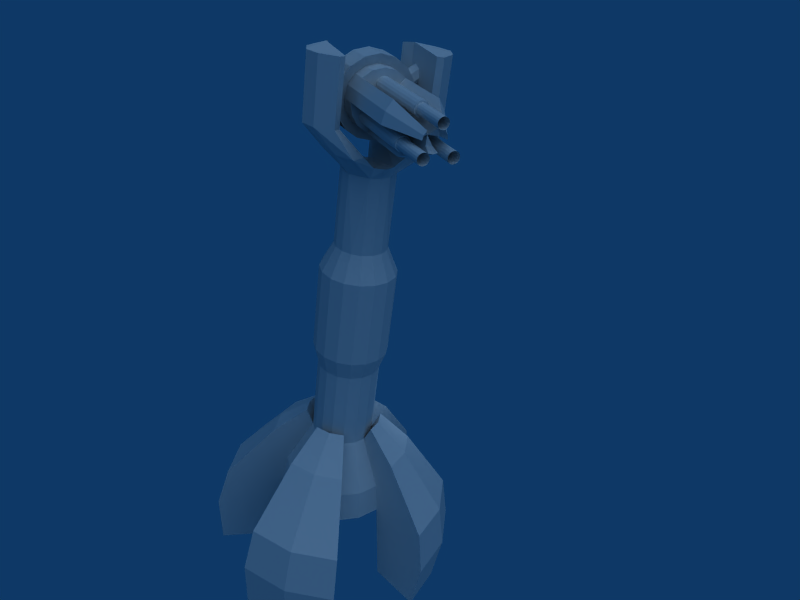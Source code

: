 # Source: hlt.blend  (saved by Blender 2.47.0; exported with 4.5.12 LTS)
import bpy
from mathutils import Matrix  # noqa: F401  (used for matrix-valued properties, if any)

bpy.ops.wm.read_factory_settings(use_empty=True)
scene = bpy.context.scene
scene.name = 'Scene'

# ---- collections
col_collection_1 = bpy.data.collections.new('Collection 1'); scene.collection.children.link(col_collection_1)

# ---- world
world_world = bpy.data.worlds.new('World'); scene.world = world_world
world_world.color = (0.05656, 0.2208, 0.4)
world_world.use_sun_shadow = False
world_world.sun_shadow_jitter_overblur = 0.0
world_world.cycles.sampling_method = 'MANUAL'
world_world.cycles.sample_map_resolution = 256

# ---- cameras
cam_camera_001 = bpy.data.cameras.new('Camera.001')
cam_camera_001.passepartout_alpha = 0.2
cam_camera_001.clip_end = 100.0
cam_camera_001.lens = 35.0
cam_camera_001.show_passepartout = False
cam_camera_001.show_safe_areas = True
cam_camera_001.dof.focus_distance = 0.0
cam_camera_001.dof.aperture_fstop = 128.0

# ---- lights
light_lamp_001 = bpy.data.lights.new('Lamp.001', 'SUN')
light_lamp_001.transmission_factor = 0.0
light_lamp_001.angle = 1.571
light_lamp_001.energy = 1.0
light_lamp_001.shadow_buffer_clip_start = 0.5
light_lamp_001.shadow_soft_size = 1.0
light_lamp_001.shadow_cascade_max_distance = 1000.0
light_lamp_001.cycles.use_multiple_importance_sampling = False
light_spot = bpy.data.lights.new('Spot', 'POINT')
light_spot.transmission_factor = 0.0
light_spot.cutoff_distance = 30.0
light_spot.energy = 100.0
light_spot.shadow_buffer_clip_start = 1.001
light_spot.shadow_soft_size = 1.0
light_spot.shadow_maximum_resolution = 0.006
light_spot.use_absolute_resolution = True
light_spot.cycles.use_multiple_importance_sampling = False

# ---- meshes
me_cylinder_017 = bpy.data.meshes.new('Cylinder.017')
me_cylinder_017.from_pydata([(1.276, -0.5284, 7.821), (1.524, -0.6314, 8.724), (0.9763, -0.9763, 7.821), (1.167, -1.167, 8.724), (0.5284, -1.276, 7.821), (0.6314, -1.524, 8.724), (1.158e-07, -1.381, 7.821), (1.327e-07, -1.65, 8.724), (-0.5284, -1.276, 7.821), (-0.6314, -1.524, 8.724), (-0.9763, -0.9763, 7.821), (-1.167, -1.167, 8.724), (-1.276, -0.5284, 7.821), (-1.524, -0.6314, 8.724), (-1.381, -1.806e-07, 7.821), (-1.65, -2.78e-07, 8.724), (-1.276, 0.5284, 7.821), (-1.524, 0.6314, 8.724), (-0.9763, 0.9763, 7.821), (-1.167, 1.167, 8.724), (-0.5284, 1.276, 7.821), (-0.6314, 1.524, 8.724), (-5.695e-08, 1.381, 7.821), (-7.372e-08, 1.65, 8.724), (0.5284, 1.276, 7.821), (0.6314, 1.524, 8.724), (0.9763, 0.9763, 7.821), (1.167, 1.167, 8.724), (1.65, -1.257e-07, 8.724), (1.381, -5.31e-08, 7.821), (1.524, 0.6314, 8.724), (1.276, 0.5284, 7.821), (1.65, -1.325e-07, 12.56), (1.524, 0.6314, 12.56), (1.167, 1.167, 12.56), (0.6314, 1.524, 12.56), (-7.126e-08, 1.65, 12.56), (-0.6314, 1.524, 12.56), (-1.167, 1.167, 12.56), (-1.524, 0.6314, 12.56), (-1.65, -2.849e-07, 12.56), (-1.524, -0.6314, 12.56), (-1.167, -1.167, 12.56), (-0.6314, -1.524, 12.56), (1.351e-07, -1.65, 12.56), (0.6314, -1.524, 12.56), (1.167, -1.167, 12.56), (1.524, -0.6314, 12.56), (1.039, 0.4303, 13.66), (1.125, -1.584e-07, 13.66), (0.7952, 0.7952, 13.66), (0.4303, 1.039, 13.66), (-6.783e-08, 1.125, 13.66), (-0.4303, 1.039, 13.66), (-0.7952, 0.7952, 13.66), (-1.039, 0.4303, 13.66), (-1.125, -2.622e-07, 13.66), (-1.039, -0.4303, 13.66), (-0.7952, -0.7952, 13.66), (-0.4303, -1.039, 13.66), (7.284e-08, -1.125, 13.66), (0.4303, -1.039, 13.66), (0.7952, -0.7952, 13.66), (1.039, -0.4303, 13.66)], [], [(1, 0, 29, 28), (0, 1, 3, 2), (2, 3, 5, 4), (4, 5, 7, 6), (6, 7, 9, 8), (8, 9, 11, 10), (10, 11, 13, 12), (12, 13, 15, 14), (14, 15, 17, 16), (16, 17, 19, 18), (18, 19, 21, 20), (20, 21, 23, 22), (22, 23, 25, 24), (24, 25, 27, 26), (26, 27, 30, 31), (31, 30, 28, 29), (28, 30, 33, 32), (30, 27, 34, 33), (27, 25, 35, 34), (25, 23, 36, 35), (23, 21, 37, 36), (21, 19, 38, 37), (19, 17, 39, 38), (17, 15, 40, 39), (15, 13, 41, 40), (13, 11, 42, 41), (11, 9, 43, 42), (9, 7, 44, 43), (7, 5, 45, 44), (5, 3, 46, 45), (3, 1, 47, 46), (1, 28, 32, 47), (33, 48, 49, 32), (34, 50, 48, 33), (35, 51, 50, 34), (36, 52, 51, 35), (37, 53, 52, 36), (38, 54, 53, 37), (39, 55, 54, 38), (40, 56, 55, 39), (41, 57, 56, 40), (42, 58, 57, 41), (43, 59, 58, 42), (44, 60, 59, 43), (45, 61, 60, 44), (46, 62, 61, 45), (47, 63, 62, 46), (32, 49, 63, 47), (51, 52, 53), (51, 53, 54), (50, 51, 54), (48, 50, 54), (48, 54, 55), (49, 48, 55), (49, 55, 56), (63, 49, 56), (63, 56, 57), (62, 63, 57), (62, 57, 58), (61, 62, 58), (61, 58, 59), (60, 61, 59), (24, 22, 20), (24, 20, 18), (26, 24, 18), (31, 26, 18), (31, 18, 16), (29, 31, 16), (29, 16, 14), (0, 29, 14), (0, 14, 12), (2, 0, 12), (2, 12, 10), (4, 2, 10), (4, 10, 8), (6, 4, 8)])
_uv = me_cylinder_017.uv_layers.new(name='UVTex')
_uv.uv.foreach_set('vector', [0.3782, 0.3701, 0.3804, 0.3173, 0.412, 0.3173, 0.4098, 0.3701, 0.3804, 0.3173, 0.3782, 0.3701, 0.3467, 0.3701, 0.3491, 0.3173, 0.3491, 0.3173, 0.3467, 0.3701, 0.3152, 0.3701, 0.3173, 0.3173, 0.3173, 0.3173, 0.3152, 0.3701, 0.2833, 0.3701, 0.2846, 0.3173, 0.2846, 0.3173, 0.2833, 0.3701, 0.2513, 0.3701, 0.2516, 0.3173, 0.2516, 0.3173, 0.2513, 0.3701, 0.2193, 0.3701, 0.219, 0.3173, 0.219, 0.3173, 0.2193, 0.3701, 0.1873, 0.3701, 0.1866, 0.3173, 0.1866, 0.3173, 0.1873, 0.3701, 0.1551, 0.3701, 0.1543, 0.3173, 0.1543, 0.3173, 0.1551, 0.3701, 0.1227, 0.3701, 0.1223, 0.3173, 0.1223, 0.3173, 0.1227, 0.3701, 0.08977, 0.3701, 0.09062, 0.3173, 0.09062, 0.3173, 0.08977, 0.3701, 0.05595, 0.3701, 0.05923, 0.3173, 0.05923, 0.3173, 0.05595, 0.3701, 0.02036, 0.3701, 0.0285, 0.3173, 0.5371, 0.3173, 0.5421, 0.3701, 0.5076, 0.3701, 0.5062, 0.3173, 0.5062, 0.3173, 0.5076, 0.3701, 0.4744, 0.3701, 0.4753, 0.3173, 0.4753, 0.3173, 0.4744, 0.3701, 0.4419, 0.3701, 0.4438, 0.3173, 0.4438, 0.3173, 0.4419, 0.3701, 0.4098, 0.3701, 0.412, 0.3173, 0.4098, 0.3701, 0.4419, 0.3701, 0.4256, 0.5608, 0.3959, 0.5608, 0.4419, 0.3701, 0.4744, 0.3701, 0.4562, 0.5608, 0.4256, 0.5608, 0.4744, 0.3701, 0.5076, 0.3701, 0.4881, 0.5608, 0.4562, 0.5608, 0.5076, 0.3701, 0.5421, 0.3701, 0.5225, 0.5608, 0.4881, 0.5608, 0.02036, 0.3701, 0.05595, 0.3701, 0.06783, 0.5608, 0.03303, 0.5608, 0.05595, 0.3701, 0.08977, 0.3701, 0.1007, 0.5608, 0.06783, 0.5608, 0.08977, 0.3701, 0.1227, 0.3701, 0.1321, 0.5608, 0.1007, 0.5608, 0.1227, 0.3701, 0.1551, 0.3701, 0.1626, 0.5608, 0.1321, 0.5608, 0.1551, 0.3701, 0.1873, 0.3701, 0.1925, 0.5608, 0.1626, 0.5608, 0.1873, 0.3701, 0.2193, 0.3701, 0.2221, 0.5608, 0.1925, 0.5608, 0.2193, 0.3701, 0.2513, 0.3701, 0.2513, 0.5608, 0.2221, 0.5608, 0.2513, 0.3701, 0.2833, 0.3701, 0.2803, 0.5608, 0.2513, 0.5608, 0.2833, 0.3701, 0.3152, 0.3701, 0.3092, 0.5608, 0.2803, 0.5608, 0.3152, 0.3701, 0.3467, 0.3701, 0.338, 0.5608, 0.3092, 0.5608, 0.3467, 0.3701, 0.3782, 0.3701, 0.3668, 0.5608, 0.338, 0.5608, 0.3782, 0.3701, 0.4098, 0.3701, 0.3959, 0.5608, 0.3668, 0.5608, 0.4256, 0.5608, 0.413, 0.6269, 0.3867, 0.6269, 0.3959, 0.5608, 0.4562, 0.5608, 0.4395, 0.6269, 0.413, 0.6269, 0.4256, 0.5608, 0.4881, 0.5608, 0.4648, 0.6269, 0.4395, 0.6269, 0.4562, 0.5608, 0.5225, 0.5608, 0.4894, 0.6269, 0.4648, 0.6269, 0.4881, 0.5608, 0.06783, 0.5608, 0.08979, 0.6269, 0.06391, 0.6269, 0.03303, 0.5608, 0.1007, 0.5608, 0.1163, 0.6269, 0.08979, 0.6269, 0.06783, 0.5608, 0.1321, 0.5608, 0.1432, 0.6269, 0.1163, 0.6269, 0.1007, 0.5608, 0.1626, 0.5608, 0.1704, 0.6269, 0.1432, 0.6269, 0.1321, 0.5608, 0.1925, 0.5608, 0.1978, 0.6269, 0.1704, 0.6269, 0.1626, 0.5608, 0.2221, 0.5608, 0.2253, 0.6269, 0.1978, 0.6269, 0.1925, 0.5608, 0.2513, 0.5608, 0.2527, 0.6269, 0.2253, 0.6269, 0.2221, 0.5608, 0.2803, 0.5608, 0.28, 0.6269, 0.2527, 0.6269, 0.2513, 0.5608, 0.3092, 0.5608, 0.3072, 0.6269, 0.28, 0.6269, 0.2803, 0.5608, 0.338, 0.5608, 0.3341, 0.6269, 0.3072, 0.6269, 0.3092, 0.5608, 0.3668, 0.5608, 0.3605, 0.6269, 0.3341, 0.6269, 0.338, 0.5608, 0.3959, 0.5608, 0.3867, 0.6269, 0.3605, 0.6269, 0.3668, 0.5608, 0.1542, 0.5367, 0.1286, 0.5261, 0.1091, 0.5065, 0.1542, 0.5367, 0.1091, 0.5065, 0.09848, 0.481, 0.1818, 0.5367, 0.1542, 0.5367, 0.09848, 0.481, 0.2074, 0.5261, 0.1818, 0.5367, 0.09848, 0.481, 0.2074, 0.5261, 0.09848, 0.481, 0.09848, 0.4533, 0.227, 0.5065, 0.2074, 0.5261, 0.09848, 0.4533, 0.227, 0.5065, 0.09848, 0.4533, 0.1091, 0.4277, 0.2375, 0.481, 0.227, 0.5065, 0.1091, 0.4277, 0.2375, 0.481, 0.1091, 0.4277, 0.1286, 0.4082, 0.2375, 0.4533, 0.2375, 0.481, 0.1286, 0.4082, 0.2375, 0.4533, 0.1286, 0.4082, 0.1542, 0.3976, 0.227, 0.4277, 0.2375, 0.4533, 0.1542, 0.3976, 0.227, 0.4277, 0.1542, 0.3976, 0.1818, 0.3976, 0.2074, 0.4082, 0.227, 0.4277, 0.1818, 0.3976, 0.312, 0.4238, 0.3318, 0.404, 0.3578, 0.3932, 0.312, 0.4238, 0.3578, 0.3932, 0.3859, 0.3932, 0.3012, 0.4498, 0.312, 0.4238, 0.3859, 0.3932, 0.3012, 0.4779, 0.3012, 0.4498, 0.3859, 0.3932, 0.3012, 0.4779, 0.3859, 0.3932, 0.4118, 0.404, 0.312, 0.5038, 0.3012, 0.4779, 0.4118, 0.404, 0.312, 0.5038, 0.4118, 0.404, 0.4317, 0.4238, 0.3318, 0.5237, 0.312, 0.5038, 0.4317, 0.4238, 0.3318, 0.5237, 0.4317, 0.4238, 0.4424, 0.4498, 0.3578, 0.5344, 0.3318, 0.5237, 0.4424, 0.4498, 0.3578, 0.5344, 0.4424, 0.4498, 0.4424, 0.4779, 0.3859, 0.5344, 0.3578, 0.5344, 0.4424, 0.4779, 0.3859, 0.5344, 0.4424, 0.4779, 0.4317, 0.5038, 0.4118, 0.5237, 0.3859, 0.5344, 0.4317, 0.5038])
me_cylinder_017.use_remesh_preserve_volume = False
me_cylinder_017.use_remesh_preserve_attributes = False
me_cylinder_017.use_mirror_vertex_groups = False
me_cylinder_017.update()
me_cylinder_016 = bpy.data.meshes.new('Cylinder.016')
me_cylinder_016.from_pydata([(1.039, -0.4303, 13.66), (0.7952, -0.7952, 13.66), (0.4303, -1.039, 13.66), (7.284e-08, -1.125, 13.66), (-0.4303, -1.039, 13.66), (-0.7952, -0.7952, 13.66), (-1.039, -0.4303, 13.66), (-1.125, -2.622e-07, 13.66), (-1.039, 0.4303, 13.66), (-0.7952, 0.7952, 13.66), (-0.4303, 1.039, 13.66), (-6.783e-08, 1.125, 13.66), (0.4303, 1.039, 13.66), (0.7952, 0.7952, 13.66), (1.125, -1.584e-07, 13.66), (1.039, 0.4303, 13.66), (1.125, -1.638e-07, 16.95), (1.039, 0.4303, 16.95), (-6.312e-08, 1.125, 16.95), (-1.039, 0.4303, 16.95), (-1.125, -2.677e-07, 16.95), (7.755e-08, -1.125, 16.95), (0.9623, -1.729e-07, 17.16), (0.889, 0.3682, 17.16), (0.7952, 0.7952, 16.95), (0.2268, 0.2268, 17.16), (0.4303, 1.039, 16.95), (0.4304, 0.5927, 17.16), (-6.547e-08, 0.9623, 17.16), (-5.893e-08, 0.6415, 17.16), (-5.239e-08, 0.3208, 17.16), (-0.4303, 1.039, 16.95), (-0.7952, 0.7952, 16.95), (-0.889, 0.3682, 17.16), (-0.9623, -2.618e-07, 17.16), (-0.4304, 0.5927, 17.16), (-0.2268, 0.2268, 17.16), (-1.039, -0.4303, 16.95), (-0.4303, -1.039, 16.95), (-0.2268, -0.2268, 17.16), (-0.4304, -1.255, 17.45), (-0.1227, -0.2963, 17.16), (5.49e-08, -1.44, 17.44), (2.132e-08, -0.6415, 17.16), (-1.226e-08, -0.3208, 17.16), (0.1227, -0.2963, 17.16), (0.4303, -1.039, 16.95), (1.039, -0.4303, 16.95), (0.4304, -1.255, 17.45), (0.2268, -0.2268, 17.16), (0.9079, -1.373, 17.92), (0.9079, 1.127, 17.92), (-0.7768, 1.752, 17.91), (-0.9079, 1.127, 17.92), (2.03, -0.123, 17.91), (1.875, -0.8998, 17.91), (1.435, -1.558, 17.91), (-1.435, -1.558, 17.91), (-0.9079, -1.373, 17.92), (-1.875, -0.8998, 17.91), (-2.03, -0.123, 17.91), (-1.875, 0.6537, 17.91), (-1.435, 1.312, 17.91), (1.435, 1.312, 17.91), (0.7768, 1.752, 17.91), (1.875, 0.6537, 17.91), (1.805, 0.8456, 18.89), (1.544, 1.297, 18.89), (-1.805, -0.9608, 18.89), (2.904, -0.05764, 18.89), (2.683, 0.5035, 18.89), (2.054, 0.9793, 18.89), (-2.054, 0.9793, 18.89), (-1.544, 1.297, 18.89), (-2.683, 0.5035, 18.89), (-2.904, -0.05764, 18.89), (-2.683, -0.6188, 18.89), (-2.054, -1.095, 18.89), (2.054, -1.095, 18.89), (2.683, -0.6188, 18.89), (-1.805, 0.8456, 18.89), (1.805, -0.9608, 18.89), (1.805, -0.9603, 21.49), (1.805, 0.8461, 21.59), (-1.544, 1.298, 21.49), (-1.805, 0.8461, 21.59), (2.904, -0.05712, 21.49), (2.683, -0.6183, 21.49), (2.054, -1.094, 21.49), (-1.805, -0.9603, 21.49), (-2.054, -1.094, 21.49), (-2.683, -0.6183, 21.49), (-2.904, -0.05712, 21.49), (-2.683, 0.5041, 21.49), (-2.054, 0.9798, 21.49), (1.544, 1.298, 21.49), (2.054, 0.9798, 21.49), (2.683, 0.5041, 21.49)], [], [(15, 14, 16, 17), (13, 15, 17, 24), (12, 13, 24, 26), (11, 12, 26, 18), (10, 11, 18, 31), (9, 10, 31, 32), (8, 9, 32, 19), (7, 8, 19, 20), (6, 7, 20, 37), (5, 6, 37, 38), (4, 5, 38), (3, 4, 38, 21), (2, 3, 21, 46), (1, 2, 46), (0, 1, 46, 47), (14, 0, 47, 16), (16, 22, 23, 17), (17, 23, 24), (25, 30, 27), (26, 28, 18), (26, 27, 29, 28), (27, 30, 29), (18, 28, 31), (28, 29, 35, 31), (29, 30, 35), (35, 30, 36), (32, 33, 19), (19, 33, 34, 20), (36, 30, 39), (20, 34, 37), (35, 36, 39, 40), (39, 30, 41), (40, 39, 41), (41, 30, 44), (38, 40, 42, 21), (40, 43, 42), (40, 41, 44, 43), (44, 30, 45), (21, 42, 48, 46), (42, 43, 48), (43, 44, 45, 48), (45, 30, 49), (48, 45, 49), (49, 30, 25), (47, 22, 16), (48, 49, 25, 27), (48, 27, 51, 50), (31, 35, 53, 52), (35, 40, 58, 53), (22, 47, 55, 54), (47, 46, 56, 55), (46, 48, 50, 56), (40, 38, 57, 58), (38, 37, 59, 57), (37, 34, 60, 59), (34, 33, 61, 60), (33, 32, 62, 61), (32, 31, 52, 62), (26, 24, 63, 64), (24, 23, 65, 63), (23, 22, 54, 65), (27, 26, 64, 51), (51, 64, 67, 66), (65, 54, 69, 70), (63, 65, 70, 71), (64, 63, 71, 67), (62, 52, 73, 72), (61, 62, 72, 74), (60, 61, 74, 75), (59, 60, 75, 76), (57, 59, 76, 77), (58, 57, 77, 68), (56, 50, 81, 78), (55, 56, 78, 79), (54, 55, 79, 69), (53, 58, 68, 80), (52, 53, 80, 73), (50, 51, 66, 81), (81, 66, 83, 82), (73, 80, 85, 84), (80, 68, 89, 85), (69, 79, 87, 86), (79, 78, 88, 87), (78, 81, 82, 88), (68, 77, 90, 89), (77, 76, 91, 90), (76, 75, 92, 91), (75, 74, 93, 92), (74, 72, 94, 93), (72, 73, 84, 94), (67, 71, 96, 95), (71, 70, 97, 96), (70, 69, 86, 97), (66, 67, 95, 83), (87, 82, 83, 86), (88, 82, 87), (91, 89, 90), (92, 85, 89, 91), (93, 85, 92), (94, 85, 93), (84, 85, 94), (96, 83, 95), (97, 83, 96), (86, 83, 97), (12, 11, 10), (12, 10, 9), (13, 12, 9), (15, 13, 9), (15, 9, 8), (14, 15, 8), (14, 8, 7), (0, 14, 7), (0, 7, 6), (1, 0, 6), (1, 6, 5), (2, 1, 5), (2, 5, 4), (3, 2, 4)])
_uv = me_cylinder_016.uv_layers.new(name='UVTex')
_uv.uv.foreach_set('vector', [0.1698, 0.646, 0.1921, 0.646, 0.1929, 0.8132, 0.1706, 0.8132, 0.1475, 0.646, 0.1698, 0.646, 0.1706, 0.8132, 0.1483, 0.8132, 0.1251, 0.646, 0.1475, 0.646, 0.1483, 0.8132, 0.126, 0.8132, 0.1028, 0.646, 0.1251, 0.646, 0.126, 0.8132, 0.1037, 0.8132, 0.4375, 0.646, 0.4598, 0.646, 0.459, 0.8132, 0.4367, 0.8132, 0.4152, 0.646, 0.4375, 0.646, 0.4367, 0.8132, 0.4144, 0.8132, 0.3929, 0.646, 0.4152, 0.646, 0.4144, 0.8132, 0.392, 0.8132, 0.3706, 0.646, 0.3929, 0.646, 0.392, 0.8132, 0.3697, 0.8132, 0.3483, 0.646, 0.3706, 0.646, 0.3697, 0.8132, 0.3474, 0.8132, 0.326, 0.646, 0.3483, 0.646, 0.3474, 0.8132, 0.3036, 0.8132, 0.3036, 0.646, 0.326, 0.646, 0.3036, 0.8132, 0.2813, 0.646, 0.3036, 0.646, 0.3036, 0.8132, 0.2813, 0.8132, 0.259, 0.646, 0.2813, 0.646, 0.2813, 0.8132, 0.259, 0.8132, 0.2367, 0.646, 0.259, 0.646, 0.259, 0.8132, 0.2144, 0.646, 0.2367, 0.646, 0.259, 0.8132, 0.2153, 0.8132, 0.1921, 0.646, 0.2144, 0.646, 0.2153, 0.8132, 0.1929, 0.8132, 0.555, 0.744, 0.5518, 0.7554, 0.5352, 0.7533, 0.5352, 0.7414, 0.5352, 0.7414, 0.5352, 0.7533, 0.5151, 0.744, 0.3448, 0.8972, 0.354, 0.8936, 0.3368, 0.8817, 0.3396, 0.8631, 0.354, 0.8697, 0.354, 0.8611, 0.3396, 0.8631, 0.3368, 0.8817, 0.354, 0.8808, 0.354, 0.8697, 0.3368, 0.8817, 0.354, 0.8936, 0.354, 0.8808, 0.354, 0.8611, 0.354, 0.8697, 0.3396, 0.8631, 0.354, 0.8697, 0.354, 0.8808, 0.3368, 0.8817, 0.3396, 0.8631, 0.354, 0.8808, 0.354, 0.8936, 0.3368, 0.8817, 0.3368, 0.8817, 0.354, 0.8936, 0.3448, 0.8972, 0.5151, 0.744, 0.5352, 0.7533, 0.5351, 0.7414, 0.5351, 0.7414, 0.5352, 0.7533, 0.5518, 0.7554, 0.555, 0.744, 0.3448, 0.8972, 0.354, 0.8936, 0.3443, 0.9162, 0.555, 0.744, 0.5518, 0.7554, 0.5734, 0.7521, 0.3368, 0.8817, 0.3448, 0.8972, 0.3443, 0.9162, 0.3316, 0.9682, 0.3443, 0.9162, 0.354, 0.8936, 0.3488, 0.9193, 0.3316, 0.9682, 0.3443, 0.9162, 0.3488, 0.9193, 0.3488, 0.9193, 0.354, 0.8936, 0.354, 0.9203, 0.3439, 0.9886, 0.3316, 0.9682, 0.354, 0.9682, 0.354, 0.9846, 0.3316, 0.9682, 0.354, 0.9335, 0.354, 0.9682, 0.3316, 0.9682, 0.3488, 0.9193, 0.354, 0.9203, 0.354, 0.9335, 0.354, 0.9203, 0.354, 0.8936, 0.3488, 0.9193, 0.354, 0.9846, 0.354, 0.9682, 0.3316, 0.9682, 0.3439, 0.9886, 0.354, 0.9682, 0.354, 0.9335, 0.3316, 0.9682, 0.354, 0.9335, 0.354, 0.9203, 0.3488, 0.9193, 0.3316, 0.9682, 0.3488, 0.9193, 0.354, 0.8936, 0.3443, 0.9162, 0.3316, 0.9682, 0.3488, 0.9193, 0.3443, 0.9162, 0.3443, 0.9162, 0.354, 0.8936, 0.3448, 0.8972, 0.5734, 0.7521, 0.5518, 0.7554, 0.555, 0.744, 0.3316, 0.9682, 0.3443, 0.9162, 0.3448, 0.8972, 0.3368, 0.8817, 0.3316, 0.9682, 0.3368, 0.8817, 0.2992, 0.8637, 0.3018, 0.9654, 0.3396, 0.8631, 0.3368, 0.8817, 0.2992, 0.8637, 0.3007, 0.8399, 0.3368, 0.8817, 0.3316, 0.9682, 0.3018, 0.9654, 0.2992, 0.8637, 0.5518, 0.7554, 0.5734, 0.7521, 0.5905, 0.8102, 0.5578, 0.8111, 0.5734, 0.7521, 0.6089, 0.7344, 0.6244, 0.8009, 0.5905, 0.8102, 0.3439, 0.9886, 0.3316, 0.9682, 0.3018, 0.9654, 0.2838, 0.9792, 0.3316, 0.9682, 0.3439, 0.9886, 0.2838, 0.9792, 0.3018, 0.9654, 0.6089, 0.7344, 0.5734, 0.7521, 0.5905, 0.8102, 0.6244, 0.8009, 0.5734, 0.7521, 0.5518, 0.7554, 0.5578, 0.8112, 0.5905, 0.8102, 0.5518, 0.7554, 0.5352, 0.7533, 0.5261, 0.8071, 0.5578, 0.8112, 0.5352, 0.7533, 0.5151, 0.744, 0.4956, 0.7962, 0.5261, 0.8071, 0.5151, 0.744, 0.4977, 0.7338, 0.4646, 0.7804, 0.4956, 0.7962, 0.4977, 0.7338, 0.5151, 0.744, 0.4956, 0.7962, 0.4646, 0.7804, 0.5151, 0.744, 0.5352, 0.7533, 0.5261, 0.8071, 0.4956, 0.7962, 0.5352, 0.7533, 0.5518, 0.7554, 0.5578, 0.8111, 0.5261, 0.8071, 0.3368, 0.8817, 0.3396, 0.8631, 0.3007, 0.8399, 0.2992, 0.8637, 0.2992, 0.8637, 0.3007, 0.8399, 0.2556, 0.8572, 0.2503, 0.8751, 0.5261, 0.8071, 0.5578, 0.8111, 0.5527, 0.8562, 0.5337, 0.852, 0.4956, 0.7962, 0.5261, 0.8071, 0.5337, 0.852, 0.5067, 0.8434, 0.4646, 0.7804, 0.4956, 0.7962, 0.5067, 0.8434, 0.4832, 0.8368, 0.4956, 0.7962, 0.4646, 0.7804, 0.4832, 0.8368, 0.5067, 0.8434, 0.5261, 0.8071, 0.4956, 0.7962, 0.5067, 0.8434, 0.5337, 0.852, 0.5578, 0.8112, 0.5261, 0.8071, 0.5337, 0.852, 0.5527, 0.8562, 0.5905, 0.8102, 0.5578, 0.8112, 0.5527, 0.8562, 0.5722, 0.8559, 0.6244, 0.8009, 0.5905, 0.8102, 0.5722, 0.8559, 0.6016, 0.8527, 0.3018, 0.9654, 0.2838, 0.9792, 0.236, 0.9587, 0.2419, 0.9473, 0.2838, 0.9792, 0.3018, 0.9654, 0.2419, 0.9473, 0.236, 0.9587, 0.5905, 0.8102, 0.6244, 0.8009, 0.6016, 0.8527, 0.5722, 0.8558, 0.5578, 0.8111, 0.5905, 0.8102, 0.5722, 0.8558, 0.5527, 0.8562, 0.2992, 0.8637, 0.3018, 0.9654, 0.2419, 0.9473, 0.2503, 0.8751, 0.3007, 0.8399, 0.2992, 0.8637, 0.2503, 0.8751, 0.2556, 0.8572, 0.3018, 0.9654, 0.2992, 0.8637, 0.2503, 0.8751, 0.2419, 0.9473, 0.2419, 0.9473, 0.2503, 0.8751, 0.1563, 0.8514, 0.1444, 0.9179, 0.2556, 0.8572, 0.2503, 0.8751, 0.1563, 0.8514, 0.165, 0.8333, 0.2503, 0.8751, 0.2419, 0.9473, 0.1444, 0.9179, 0.1563, 0.8514, 0.5527, 0.8562, 0.5722, 0.8558, 0.5583, 0.9314, 0.5409, 0.9278, 0.5722, 0.8558, 0.6016, 0.8527, 0.5824, 0.9519, 0.5583, 0.9314, 0.236, 0.9587, 0.2419, 0.9473, 0.1444, 0.9179, 0.1414, 0.9292, 0.2419, 0.9473, 0.236, 0.9587, 0.1414, 0.9292, 0.1444, 0.9179, 0.6016, 0.8527, 0.5722, 0.8559, 0.5583, 0.9314, 0.5824, 0.9519, 0.5722, 0.8559, 0.5527, 0.8562, 0.5409, 0.9278, 0.5583, 0.9314, 0.5527, 0.8562, 0.5337, 0.852, 0.5243, 0.926, 0.5409, 0.9278, 0.5337, 0.852, 0.5067, 0.8434, 0.5006, 0.9349, 0.5243, 0.926, 0.5067, 0.8434, 0.4832, 0.8368, 0.4771, 0.9393, 0.5006, 0.9349, 0.4832, 0.8368, 0.5067, 0.8434, 0.5006, 0.9349, 0.4771, 0.9393, 0.5067, 0.8434, 0.5337, 0.852, 0.5243, 0.926, 0.5006, 0.9349, 0.5337, 0.852, 0.5527, 0.8562, 0.5409, 0.9278, 0.5243, 0.926, 0.2503, 0.8751, 0.2556, 0.8572, 0.165, 0.8333, 0.1563, 0.8514, 0.5583, 0.9314, 0.5778, 0.9648, 0.4992, 0.9473, 0.5409, 0.9278, 0.5824, 0.9519, 0.5778, 0.9648, 0.5583, 0.9314, 0.5583, 0.9314, 0.5778, 0.9648, 0.5824, 0.9519, 0.5409, 0.9278, 0.4992, 0.9473, 0.5778, 0.9648, 0.5583, 0.9314, 0.5243, 0.926, 0.4992, 0.9473, 0.5409, 0.9278, 0.5006, 0.9349, 0.4992, 0.9473, 0.5243, 0.926, 0.4771, 0.9393, 0.4992, 0.9473, 0.5006, 0.9349, 0.5006, 0.9349, 0.4992, 0.9473, 0.4771, 0.9393, 0.5243, 0.926, 0.4992, 0.9473, 0.5006, 0.9349, 0.5409, 0.9278, 0.4992, 0.9473, 0.5243, 0.926, 0.2928, 0.7957, 0.2667, 0.7957, 0.2426, 0.7857, 0.2928, 0.7957, 0.2426, 0.7857, 0.2242, 0.7672, 0.3169, 0.7857, 0.2928, 0.7957, 0.2242, 0.7672, 0.3354, 0.7672, 0.3169, 0.7857, 0.2242, 0.7672, 0.3354, 0.7672, 0.2242, 0.7672, 0.2142, 0.7431, 0.3453, 0.7431, 0.3354, 0.7672, 0.2142, 0.7431, 0.3453, 0.7431, 0.2142, 0.7431, 0.2142, 0.717, 0.3453, 0.717, 0.3453, 0.7431, 0.2142, 0.717, 0.3453, 0.717, 0.2142, 0.717, 0.2242, 0.6929, 0.3354, 0.6929, 0.3453, 0.717, 0.2242, 0.6929, 0.3354, 0.6929, 0.2242, 0.6929, 0.2426, 0.6745, 0.3169, 0.6745, 0.3354, 0.6929, 0.2426, 0.6745, 0.3169, 0.6745, 0.2426, 0.6745, 0.2667, 0.6645, 0.2928, 0.6645, 0.3169, 0.6745, 0.2667, 0.6645])
me_cylinder_016.use_remesh_preserve_volume = False
me_cylinder_016.use_remesh_preserve_attributes = False
me_cylinder_016.use_mirror_vertex_groups = False
me_cylinder_016.update()
me_cylinder_015 = bpy.data.meshes.new('Cylinder.015')
me_cylinder_015.from_pydata([(0.8501, 0.8035, 19.48), (0.9026, 0.5247, 19.38), (0.8501, 0.2458, 19.48), (0.7233, 0.1303, 19.72), (0.5965, 0.2458, 19.96), (0.544, 0.5247, 20.06), (0.5965, 0.8035, 19.96), (0.7233, 0.919, 19.72), (2.172, 0.8035, 20.32), (2.225, 0.5247, 20.22), (2.172, 0.2458, 20.32), (2.045, 0.1303, 20.56), (1.918, 0.2458, 20.8), (1.866, 0.5247, 20.9), (1.918, 0.8035, 20.8), (2.045, 0.919, 20.56)], [], [(0, 8, 9, 1), (1, 9, 10, 2), (2, 10, 11, 3), (3, 11, 12, 4), (4, 12, 13, 5), (5, 13, 14, 6), (6, 14, 15, 7), (8, 0, 7, 15)])
_uv = me_cylinder_015.uv_layers.new(name='UVTex')
_uv.uv.foreach_set('vector', [0.6793, 0.8931, 0.7416, 0.8931, 0.7416, 0.905, 0.6793, 0.905, 0.6793, 0.8102, 0.7416, 0.8102, 0.7416, 0.8222, 0.6793, 0.8222, 0.6793, 0.8222, 0.7416, 0.8222, 0.7416, 0.8339, 0.6793, 0.8339, 0.6793, 0.8339, 0.7416, 0.8339, 0.7416, 0.8457, 0.6793, 0.8457, 0.6793, 0.8457, 0.7416, 0.8457, 0.7416, 0.8576, 0.6793, 0.8576, 0.6793, 0.8576, 0.7416, 0.8576, 0.7416, 0.8696, 0.6793, 0.8696, 0.6793, 0.8696, 0.7416, 0.8696, 0.7416, 0.8813, 0.6793, 0.8813, 0.7416, 0.8931, 0.6793, 0.8931, 0.6793, 0.8813, 0.7416, 0.8813])
me_cylinder_015.use_remesh_preserve_volume = False
me_cylinder_015.use_remesh_preserve_attributes = False
me_cylinder_015.use_mirror_vertex_groups = False
me_cylinder_015.update()
me_cylinder_014 = bpy.data.meshes.new('Cylinder.014')
me_cylinder_014.from_pydata([(1.151, 0.1211, 20.2), (0.8808, 0.1211, 20.6), (1.246, 0.1211, 19.72), (1.151, 0.1211, 19.24), (0.8808, 0.1211, 18.84), (0.4767, 0.1211, 18.57), (-1.148e-06, 0.1211, 18.47), (-0.4767, 0.1211, 18.57), (-0.8808, 0.1211, 18.84), (-1.151, 0.1211, 19.24), (-1.246, 0.1211, 19.72), (-1.151, 0.1211, 20.2), (-0.8808, 0.1211, 20.6), (-0.4767, 0.1211, 20.87), (2.366e-06, 0.1211, 20.97), (0.4767, 0.1211, 20.87), (1.158, -0.01921, 20.88), (0.6268, -0.01921, 21.23), (3.068e-06, -0.01921, 21.36), (-0.6268, -0.01921, 21.23), (-1.158, -0.01921, 20.88), (-1.513, -0.01921, 20.35), (-1.638, -0.01921, 19.72), (-1.513, -0.01921, 19.09), (-1.158, -0.01921, 18.56), (-0.6268, -0.01921, 18.21), (-1.553e-06, -0.01921, 18.08), (0.6268, -0.01921, 18.21), (1.158, -0.01921, 18.56), (1.513, -0.01921, 19.09), (1.638, -0.01921, 19.72), (1.513, -0.01921, 20.35), (0.6268, 1.04, 21.23), (1.158, 1.04, 20.88), (9.724e-07, 1.04, 21.36), (-0.6268, 1.04, 21.23), (-1.158, 1.04, 20.88), (-1.513, 1.04, 20.35), (-1.638, 1.04, 19.72), (-1.513, 1.04, 19.09), (-1.158, 1.04, 18.56), (-0.6268, 1.04, 18.21), (1.523e-07, 1.04, 18.08), (0.6268, 1.04, 18.21), (1.158, 1.04, 18.56), (1.513, 1.04, 19.09), (1.638, 1.04, 19.72), (1.513, 1.04, 20.35), (0.5791, 1.458, 20.3), (0.3134, 1.458, 20.48), (-9.497e-08, 1.458, 19.72), (4.387e-07, 1.458, 20.54), (-0.3134, 1.458, 20.48), (-0.5791, 1.458, 20.3), (-0.7566, 1.458, 20.03), (-0.8189, 1.458, 19.72), (-0.7566, 1.458, 19.41), (-0.5791, 1.458, 19.14), (-0.3134, 1.458, 18.96), (2.868e-08, 1.458, 18.9), (0.3134, 1.458, 18.96), (0.5791, 1.458, 19.14), (0.7566, 1.458, 19.41), (0.8189, 1.458, 19.72), (0.7566, 1.458, 20.03)], [], [(15, 1, 16, 17), (14, 15, 17, 18), (13, 14, 18, 19), (12, 13, 19, 20), (11, 12, 20, 21), (10, 11, 21, 22), (9, 10, 22, 23), (8, 9, 23, 24), (7, 8, 24, 25), (6, 7, 25, 26), (5, 6, 26, 27), (4, 5, 27, 28), (3, 4, 28, 29), (2, 3, 29, 30), (0, 2, 30, 31), (1, 0, 31, 16), (32, 17, 16, 33), (34, 18, 17, 32), (35, 19, 18, 34), (36, 20, 19, 35), (37, 21, 20, 36), (38, 22, 21, 37), (39, 23, 22, 38), (40, 24, 23, 39), (41, 25, 24, 40), (42, 26, 25, 41), (43, 27, 26, 42), (44, 28, 27, 43), (45, 29, 28, 44), (46, 30, 29, 45), (47, 31, 30, 46), (33, 16, 31, 47), (33, 48, 49, 32), (48, 50, 49), (32, 49, 51, 34), (49, 50, 51), (34, 51, 52, 35), (51, 50, 52), (35, 52, 53, 36), (52, 50, 53), (36, 53, 54, 37), (53, 50, 54), (37, 54, 55, 38), (54, 50, 55), (38, 55, 56, 39), (55, 50, 56), (39, 56, 57, 40), (56, 50, 57), (40, 57, 58, 41), (57, 50, 58), (41, 58, 59, 42), (58, 50, 59), (42, 59, 60, 43), (59, 50, 60), (43, 60, 61, 44), (60, 50, 61), (44, 61, 62, 45), (61, 50, 62), (45, 62, 63, 46), (62, 50, 63), (46, 63, 64, 47), (63, 50, 64), (47, 64, 48, 33), (64, 50, 48)])
_uv = me_cylinder_014.uv_layers.new(name='UVTex')
_uv.uv.foreach_set('vector', [0.6726, 0.9105, 0.6959, 0.9221, 0.6898, 0.9436, 0.6591, 0.9283, 0.655, 0.8912, 0.6726, 0.9105, 0.6591, 0.9283, 0.636, 0.9029, 0.6456, 0.8668, 0.655, 0.8912, 0.636, 0.9029, 0.6236, 0.8709, 0.6456, 0.8407, 0.6456, 0.8668, 0.6236, 0.8709, 0.6236, 0.8366, 0.655, 0.8164, 0.6456, 0.8407, 0.6236, 0.8366, 0.636, 0.8046, 0.6726, 0.7971, 0.655, 0.8164, 0.636, 0.8046, 0.6591, 0.7792, 0.6959, 0.7854, 0.6726, 0.7971, 0.6591, 0.7792, 0.6898, 0.7639, 0.7219, 0.783, 0.6959, 0.7854, 0.6898, 0.7639, 0.724, 0.7607, 0.7471, 0.7901, 0.7219, 0.783, 0.724, 0.7607, 0.757, 0.7701, 0.7679, 0.8059, 0.7471, 0.7901, 0.757, 0.7701, 0.7844, 0.7908, 0.7865, 0.8538, 0.7818, 0.8281, 0.8027, 0.82, 0.8089, 0.8538, 0.7817, 0.8794, 0.7865, 0.8538, 0.8089, 0.8538, 0.8026, 0.8876, 0.7679, 0.9017, 0.7817, 0.8794, 0.8026, 0.8876, 0.7845, 0.9167, 0.7471, 0.9174, 0.7679, 0.9017, 0.7845, 0.9167, 0.7571, 0.9374, 0.722, 0.9245, 0.7471, 0.9174, 0.7571, 0.9374, 0.724, 0.9468, 0.6959, 0.9221, 0.722, 0.9245, 0.724, 0.9468, 0.6898, 0.9436, 0.8219, 0.9843, 0.8219, 0.9468, 0.8445, 0.9468, 0.8445, 0.9843, 0.7992, 0.9843, 0.7992, 0.9468, 0.8219, 0.9468, 0.8219, 0.9843, 0.7766, 0.9843, 0.7766, 0.9468, 0.7992, 0.9468, 0.7992, 0.9843, 0.754, 0.9843, 0.754, 0.9468, 0.7766, 0.9468, 0.7766, 0.9843, 0.7313, 0.9843, 0.7313, 0.9468, 0.754, 0.9468, 0.754, 0.9843, 0.7087, 0.9843, 0.7087, 0.9468, 0.7313, 0.9468, 0.7313, 0.9843, 0.6861, 0.9843, 0.6861, 0.9468, 0.7087, 0.9468, 0.7087, 0.9843, 0.6634, 0.9843, 0.6634, 0.9468, 0.6861, 0.9468, 0.6861, 0.9843, 0.6408, 0.9843, 0.6408, 0.9468, 0.6634, 0.9468, 0.6634, 0.9843, 0.6182, 0.9843, 0.6182, 0.9468, 0.6408, 0.9468, 0.6408, 0.9843, 0.9577, 0.9843, 0.9577, 0.9468, 0.9803, 0.9468, 0.9803, 0.9843, 0.9351, 0.9843, 0.9351, 0.9468, 0.9577, 0.9468, 0.9577, 0.9843, 0.9124, 0.9843, 0.9124, 0.9468, 0.9351, 0.9468, 0.9351, 0.9843, 0.8898, 0.9843, 0.8898, 0.9468, 0.9124, 0.9468, 0.9124, 0.9843, 0.8672, 0.9843, 0.8672, 0.9468, 0.8898, 0.9468, 0.8898, 0.9843, 0.8445, 0.9843, 0.8445, 0.9468, 0.8672, 0.9468, 0.8672, 0.9843, 0.9198, 0.7607, 0.9108, 0.8069, 0.8949, 0.8068, 0.8856, 0.7607, 0.9108, 0.8069, 0.9028, 0.847, 0.8949, 0.8068, 0.8856, 0.7607, 0.8949, 0.8068, 0.8802, 0.813, 0.8539, 0.7739, 0.8949, 0.8068, 0.9028, 0.847, 0.8802, 0.813, 0.8539, 0.7739, 0.8802, 0.813, 0.8688, 0.8242, 0.8296, 0.7982, 0.8802, 0.813, 0.9028, 0.847, 0.8688, 0.8242, 0.8296, 0.7982, 0.8688, 0.8242, 0.8625, 0.8389, 0.8165, 0.8298, 0.8688, 0.8242, 0.9028, 0.847, 0.8625, 0.8389, 0.8165, 0.8298, 0.8625, 0.8389, 0.8627, 0.8549, 0.8165, 0.8641, 0.8625, 0.8389, 0.9028, 0.847, 0.8627, 0.8549, 0.8165, 0.8641, 0.8627, 0.8549, 0.8686, 0.8697, 0.8296, 0.8958, 0.8627, 0.8549, 0.9028, 0.847, 0.8686, 0.8697, 0.8296, 0.8958, 0.8686, 0.8697, 0.88, 0.8809, 0.8538, 0.9201, 0.8686, 0.8697, 0.9028, 0.847, 0.88, 0.8809, 0.8538, 0.9201, 0.88, 0.8809, 0.8947, 0.8872, 0.8855, 0.9333, 0.88, 0.8809, 0.9028, 0.847, 0.8947, 0.8872, 0.8855, 0.9333, 0.8947, 0.8872, 0.9107, 0.887, 0.92, 0.9333, 0.8947, 0.8872, 0.9028, 0.847, 0.9107, 0.887, 0.92, 0.9333, 0.9107, 0.887, 0.9254, 0.8811, 0.9518, 0.9201, 0.9107, 0.887, 0.9028, 0.847, 0.9254, 0.8811, 0.9518, 0.9201, 0.9254, 0.8811, 0.9368, 0.8698, 0.976, 0.8958, 0.9254, 0.8811, 0.9028, 0.847, 0.9368, 0.8698, 0.976, 0.8958, 0.9368, 0.8698, 0.943, 0.8551, 0.9891, 0.8642, 0.9368, 0.8698, 0.9028, 0.847, 0.943, 0.8551, 0.9891, 0.8642, 0.943, 0.8551, 0.9429, 0.8391, 0.9891, 0.8299, 0.943, 0.8551, 0.9028, 0.847, 0.9429, 0.8391, 0.9891, 0.8299, 0.9429, 0.8391, 0.9369, 0.8243, 0.9759, 0.7982, 0.9429, 0.8391, 0.9028, 0.847, 0.9369, 0.8243, 0.9759, 0.7982, 0.9369, 0.8243, 0.9255, 0.8131, 0.9517, 0.7739, 0.9369, 0.8243, 0.9028, 0.847, 0.9255, 0.8131, 0.9517, 0.7739, 0.9255, 0.8131, 0.9108, 0.8069, 0.9198, 0.7607, 0.9255, 0.8131, 0.9028, 0.847, 0.9108, 0.8069])
me_cylinder_014.use_remesh_preserve_volume = False
me_cylinder_014.use_remesh_preserve_attributes = False
me_cylinder_014.use_mirror_vertex_groups = False
me_cylinder_014.update()
me_cylinder_013 = bpy.data.meshes.new('Cylinder.013')
me_cylinder_013.from_pydata([(0.4767, 0.1211, 20.87), (2.366e-06, 0.1211, 20.97), (-0.4767, 0.1211, 20.87), (-0.8808, 0.1211, 20.6), (-1.151, 0.1211, 20.2), (-1.246, 0.1211, 19.72), (-1.151, 0.1211, 19.24), (-0.8808, 0.1211, 18.84), (-0.4767, 0.1211, 18.57), (-1.148e-06, 0.1211, 18.47), (0.4767, 0.1211, 18.57), (0.8808, 0.1211, 18.84), (1.151, 0.1211, 19.24), (1.246, 0.1211, 19.72), (0.8808, 0.1211, 20.6), (1.151, 0.1211, 20.2), (0.2383, -0.499, 20.3), (1.96e-06, -0.499, 20.34), (-0.2383, -0.499, 20.3), (-0.4404, -0.499, 20.16), (-0.6228, -0.499, 19.72), (-0.5754, -0.499, 19.48), (-0.4404, -0.499, 19.28), (-0.2383, -0.499, 19.14), (0.2383, -0.499, 19.14), (0.4404, -0.499, 19.28), (0.5754, -0.499, 19.48), (0.6228, -0.499, 19.72), (0.4404, -0.499, 20.16), (-3.959e-08, -0.499, 19.72), (0.4767, -0.499, 20.87), (3.96e-06, -0.499, 20.97), (-0.4767, -0.499, 20.87), (-0.8808, -0.499, 20.6), (-1.151, -0.499, 20.2), (-1.246, -0.499, 19.72), (-1.151, -0.499, 19.24), (-0.8808, -0.499, 18.84), (-0.4767, -0.499, 18.57), (-2.445e-06, -0.499, 18.47), (0.4767, -0.499, 18.57), (0.8808, -0.499, 18.84), (1.151, -0.499, 19.24), (1.246, -0.499, 19.72), (1.151, -0.499, 20.2), (0.8808, -0.499, 20.6), (1.151, -3.059, 20.2), (0.8808, -3.059, 20.6), (1.246, -3.059, 19.72), (-2.445e-06, -3.059, 18.47), (0.4767, -3.059, 18.57), (-0.4767, -3.059, 18.57), (-1.151, -3.059, 20.2), (-1.246, -3.059, 19.72), (-0.8808, -3.059, 20.6), (0.4404, -3.059, 20.16), (-3.959e-08, -3.059, 19.72), (0.6228, -3.059, 19.72), (0.2383, -3.059, 19.14), (-0.2383, -3.059, 19.14), (-0.6228, -3.059, 19.72), (-0.4404, -3.059, 20.16), (-0.3244, -4.281, 19.83), (-7.799e-07, -4.281, 19.34), (0.3244, -4.281, 19.83), (-0.2483, -4.281, 19.94), (-0.3512, -4.281, 19.69), (-0.1344, -4.281, 19.37), (0.1344, -4.281, 19.37), (0.3512, -4.281, 19.69), (-1.017e-07, -4.089, 19.69), (0.2483, -4.281, 19.94), (-0.3421, -4.62, 20.02), (-0.4838, -4.62, 19.68), (-0.447, -4.62, 19.86), (-0.1852, -4.62, 19.23), (0.1852, -4.62, 19.23), (-1.066e-06, -4.62, 19.19), (0.4838, -4.62, 19.68), (0.3421, -4.62, 20.02), (0.447, -4.62, 19.86)], [], [(0, 30, 45, 14), (30, 0, 1, 31), (2, 32, 31, 1), (3, 33, 32, 2), (4, 34, 33, 3), (5, 35, 34, 4), (6, 36, 35, 5), (7, 37, 36, 6), (8, 38, 37, 7), (9, 39, 38, 8), (10, 40, 39, 9), (11, 41, 40, 10), (12, 42, 41, 11), (13, 43, 42, 12), (15, 44, 43, 13), (14, 45, 44, 15), (30, 16, 28, 45), (16, 29, 28), (31, 17, 16, 30), (17, 29, 16), (32, 18, 17, 31), (18, 29, 17), (33, 19, 18, 32), (19, 29, 18), (36, 21, 20, 35), (21, 29, 20), (37, 22, 21, 36), (22, 29, 21), (38, 23, 22, 37), (23, 29, 22), (41, 25, 24, 40), (25, 29, 24), (42, 26, 25, 41), (26, 29, 25), (43, 27, 26, 42), (27, 29, 26), (44, 45, 47, 46), (43, 44, 46, 48), (39, 40, 50, 49), (38, 39, 49, 51), (34, 35, 53, 52), (33, 34, 52, 54), (45, 28, 55, 47), (28, 29, 56, 55), (27, 43, 48, 57), (29, 27, 57, 56), (40, 24, 58, 50), (24, 29, 56, 58), (23, 38, 51, 59), (29, 23, 59, 56), (35, 20, 60, 53), (20, 29, 56, 60), (19, 33, 54, 61), (29, 19, 61, 56), (56, 61, 65, 70), (61, 54, 72, 65), (60, 56, 70, 66), (53, 60, 66, 73), (56, 59, 67, 70), (59, 51, 75, 67), (58, 56, 70, 68), (50, 58, 68, 76), (56, 57, 69, 70), (57, 48, 78, 69), (55, 56, 70, 71), (47, 55, 71, 79), (54, 52, 74, 72), (52, 53, 73, 74), (51, 49, 77, 75), (49, 50, 76, 77), (48, 46, 80, 78), (46, 47, 79, 80), (71, 70, 64), (79, 71, 64, 80), (64, 70, 69), (80, 64, 69, 78), (68, 70, 63), (76, 68, 63, 77), (63, 70, 67), (77, 63, 67, 75), (66, 70, 62), (73, 66, 62, 74), (62, 70, 65), (74, 62, 65, 72)])
_uv = me_cylinder_013.uv_layers.new(name='UVTex')
_uv.uv.foreach_set('vector', [0.6681, 0.08271, 0.6608, 0.04314, 0.7, 0.04272, 0.6913, 0.08219, 0.6608, 0.04314, 0.6681, 0.08271, 0.6471, 0.09227, 0.625, 0.05884, 0.6316, 0.1095, 0.5983, 0.08716, 0.625, 0.05884, 0.6471, 0.09227, 0.6242, 0.1319, 0.5845, 0.1232, 0.5983, 0.08716, 0.6316, 0.1095, 0.6233, 0.1557, 0.5838, 0.1616, 0.5845, 0.1232, 0.6242, 0.1319, 0.6317, 0.1773, 0.5975, 0.1977, 0.5838, 0.1616, 0.6233, 0.1557, 0.648, 0.1936, 0.6243, 0.226, 0.5975, 0.1977, 0.6317, 0.1773, 0.6695, 0.2022, 0.6603, 0.2416, 0.6243, 0.226, 0.648, 0.1936, 0.6929, 0.2017, 0.6998, 0.2418, 0.6603, 0.2416, 0.6695, 0.2022, 0.7144, 0.1922, 0.7363, 0.2267, 0.6998, 0.2418, 0.6929, 0.2017, 0.7308, 0.1751, 0.7644, 0.1986, 0.7363, 0.2267, 0.7144, 0.1922, 0.7395, 0.1529, 0.7795, 0.1619, 0.7644, 0.1986, 0.7308, 0.1751, 0.7391, 0.1291, 0.7795, 0.1222, 0.7795, 0.1619, 0.7395, 0.1529, 0.7298, 0.1073, 0.7644, 0.08561, 0.7795, 0.1222, 0.7391, 0.1291, 0.713, 0.09082, 0.7365, 0.05767, 0.7644, 0.08561, 0.7298, 0.1073, 0.6913, 0.08219, 0.7, 0.04272, 0.7365, 0.05767, 0.713, 0.09082, 0.6409, 0.1272, 0.661, 0.1463, 0.6552, 0.1554, 0.6294, 0.1455, 0.661, 0.1463, 0.681, 0.1653, 0.6552, 0.1554, 0.6585, 0.1148, 0.6698, 0.14, 0.661, 0.1463, 0.6409, 0.1272, 0.6698, 0.14, 0.681, 0.1653, 0.661, 0.1463, 0.6801, 0.11, 0.6806, 0.1376, 0.6698, 0.14, 0.6585, 0.1148, 0.6806, 0.1376, 0.681, 0.1653, 0.6698, 0.14, 0.7008, 0.1137, 0.6909, 0.1395, 0.6806, 0.1376, 0.6801, 0.11, 0.6909, 0.1395, 0.681, 0.1653, 0.6806, 0.1376, 0.6409, 0.1272, 0.661, 0.1463, 0.6552, 0.1554, 0.6294, 0.1455, 0.661, 0.1463, 0.681, 0.1653, 0.6552, 0.1554, 0.6585, 0.1148, 0.6698, 0.14, 0.661, 0.1463, 0.6409, 0.1272, 0.6698, 0.14, 0.681, 0.1653, 0.661, 0.1463, 0.6801, 0.11, 0.6806, 0.1376, 0.6698, 0.14, 0.6585, 0.1148, 0.6806, 0.1376, 0.681, 0.1653, 0.6698, 0.14, 0.7008, 0.1137, 0.6909, 0.1395, 0.6806, 0.1376, 0.6801, 0.11, 0.6909, 0.1395, 0.681, 0.1653, 0.6806, 0.1376, 0.7206, 0.126, 0.7011, 0.1455, 0.6909, 0.1395, 0.7008, 0.1137, 0.7011, 0.1455, 0.681, 0.1653, 0.6909, 0.1395, 0.7326, 0.1439, 0.7071, 0.1545, 0.7011, 0.1455, 0.7206, 0.126, 0.7071, 0.1545, 0.681, 0.1653, 0.7011, 0.1455, 0.9483, 0.008626, 0.981, 0.008742, 0.981, 0.183, 0.9479, 0.1818, 0.9147, 0.008626, 0.9483, 0.008626, 0.9479, 0.1818, 0.9151, 0.1831, 0.9483, 0.008626, 0.981, 0.008742, 0.981, 0.183, 0.9479, 0.1818, 0.9147, 0.008626, 0.9483, 0.008626, 0.9479, 0.1818, 0.9151, 0.1831, 0.9483, 0.008626, 0.981, 0.008742, 0.981, 0.183, 0.9479, 0.1818, 0.9147, 0.008626, 0.9483, 0.008626, 0.9479, 0.1818, 0.9151, 0.1831, 0.793, 0.007378, 0.8446, 0.007522, 0.8446, 0.219, 0.793, 0.2189, 0.8446, 0.007522, 0.8952, 0.007667, 0.8952, 0.2192, 0.8446, 0.219, 0.8446, 0.007522, 0.793, 0.007378, 0.793, 0.2189, 0.8446, 0.219, 0.8952, 0.007667, 0.8446, 0.007522, 0.8446, 0.219, 0.8952, 0.2192, 0.793, 0.007378, 0.8446, 0.007522, 0.8446, 0.219, 0.793, 0.2189, 0.8446, 0.007522, 0.8952, 0.007667, 0.8952, 0.2192, 0.8446, 0.219, 0.8446, 0.007522, 0.793, 0.007378, 0.793, 0.2189, 0.8446, 0.219, 0.8952, 0.007667, 0.8446, 0.007522, 0.8446, 0.219, 0.8952, 0.2192, 0.793, 0.007378, 0.8446, 0.007522, 0.8446, 0.219, 0.793, 0.2189, 0.8446, 0.007522, 0.8952, 0.007667, 0.8952, 0.2192, 0.8446, 0.219, 0.8446, 0.007522, 0.793, 0.007378, 0.793, 0.2189, 0.8446, 0.219, 0.8952, 0.007667, 0.8446, 0.007522, 0.8446, 0.219, 0.8952, 0.2192, 0.8952, 0.2192, 0.8446, 0.219, 0.8652, 0.3201, 0.8952, 0.3043, 0.8446, 0.219, 0.793, 0.2189, 0.854, 0.3481, 0.8652, 0.3201, 0.8446, 0.219, 0.8952, 0.2192, 0.8952, 0.3043, 0.8652, 0.3201, 0.793, 0.2189, 0.8446, 0.219, 0.8652, 0.3201, 0.854, 0.3481, 0.8952, 0.2192, 0.8446, 0.219, 0.8652, 0.3201, 0.8952, 0.3043, 0.8446, 0.219, 0.793, 0.2189, 0.854, 0.3481, 0.8652, 0.3201, 0.8446, 0.219, 0.8952, 0.2192, 0.8952, 0.3043, 0.8652, 0.3201, 0.793, 0.2189, 0.8446, 0.219, 0.8652, 0.3201, 0.854, 0.3481, 0.8952, 0.2192, 0.8446, 0.219, 0.8652, 0.3201, 0.8952, 0.3043, 0.8446, 0.219, 0.793, 0.2189, 0.854, 0.3481, 0.8652, 0.3201, 0.8446, 0.219, 0.8952, 0.2192, 0.8952, 0.3043, 0.8652, 0.3201, 0.793, 0.2189, 0.8446, 0.219, 0.8652, 0.3201, 0.854, 0.3481, 0.9151, 0.1831, 0.9479, 0.1818, 0.9476, 0.2994, 0.9317, 0.3004, 0.9479, 0.1818, 0.981, 0.183, 0.9632, 0.3006, 0.9476, 0.2994, 0.9151, 0.1831, 0.9479, 0.1818, 0.9476, 0.2994, 0.9317, 0.3004, 0.9479, 0.1818, 0.981, 0.183, 0.9632, 0.3006, 0.9476, 0.2994, 0.9151, 0.1831, 0.9479, 0.1818, 0.9476, 0.2994, 0.9317, 0.3004, 0.9479, 0.1818, 0.981, 0.183, 0.9632, 0.3006, 0.9476, 0.2994, 0.7366, 0.03986, 0.702, 0.0278, 0.7383, 0.02788, 0.7705, 0.0445, 0.7366, 0.03986, 0.7383, 0.02788, 0.7721, 0.02744, 0.7383, 0.02788, 0.702, 0.0278, 0.7368, 0.0155, 0.7721, 0.02744, 0.7383, 0.02788, 0.7368, 0.0155, 0.7707, 0.01046, 0.7366, 0.03986, 0.702, 0.0278, 0.7383, 0.02788, 0.7705, 0.0445, 0.7366, 0.03986, 0.7383, 0.02788, 0.7721, 0.02744, 0.7383, 0.02788, 0.702, 0.0278, 0.7368, 0.0155, 0.7721, 0.02744, 0.7383, 0.02788, 0.7368, 0.0155, 0.7707, 0.01046, 0.7366, 0.03986, 0.702, 0.0278, 0.7383, 0.02788, 0.7705, 0.0445, 0.7366, 0.03986, 0.7383, 0.02788, 0.7721, 0.02744, 0.7383, 0.02788, 0.702, 0.0278, 0.7368, 0.0155, 0.7721, 0.02744, 0.7383, 0.02788, 0.7368, 0.0155, 0.7707, 0.01046])
me_cylinder_013.use_remesh_preserve_volume = False
me_cylinder_013.use_remesh_preserve_attributes = False
me_cylinder_013.use_mirror_vertex_groups = False
me_cylinder_013.update()
me_cylinder_009 = bpy.data.meshes.new('Cylinder.009')
me_cylinder_009.from_pydata([(0.2091, -3.52, 20.59), (0.2746, -3.52, 20.5), (0.297, -3.52, 20.38), (0.2746, -3.52, 20.27), (0.2091, -3.52, 20.17), (0.1112, -3.52, 20.1), (-0.004392, -3.52, 20.08), (-0.1199, -3.52, 20.1), (-0.2179, -3.52, 20.17), (-0.2834, -3.52, 20.27), (-0.3064, -3.52, 20.38), (-0.2834, -3.52, 20.5), (-0.2179, -3.52, 20.59), (-0.1199, -3.52, 20.66), (-0.004391, -3.52, 20.68), (0.1112, -3.52, 20.66), (0.1558, -3.52, 20.54), (0.2048, -3.52, 20.47), (0.2221, -3.52, 20.38), (0.2048, -3.52, 20.29), (0.1558, -3.52, 20.22), (0.08228, -3.52, 20.17), (-0.004392, -3.52, 20.15), (-0.09106, -3.52, 20.17), (-0.1645, -3.52, 20.22), (-0.2136, -3.52, 20.29), (-0.2309, -3.52, 20.38), (-0.2136, -3.52, 20.47), (-0.1645, -3.52, 20.54), (-0.09106, -3.52, 20.59), (-0.004391, -3.52, 20.61), (0.08228, -3.52, 20.59), (0.2746, -0.4284, 20.5), (0.2091, -0.4284, 20.59), (0.297, -0.4284, 20.38), (0.2746, -0.4284, 20.27), (0.2091, -0.4284, 20.17), (0.1112, -0.4284, 20.1), (-0.004392, -0.4284, 20.08), (-0.1199, -0.4284, 20.1), (-0.2179, -0.4284, 20.17), (-0.2834, -0.4284, 20.27), (-0.3064, -0.4284, 20.38), (-0.2834, -0.4284, 20.5), (-0.2179, -0.4284, 20.59), (-0.1199, -0.4284, 20.66), (-0.004391, -0.4284, 20.68), (0.1112, -0.4284, 20.66)], [], [(0, 16, 17, 1), (1, 17, 18, 2), (2, 18, 19, 3), (3, 19, 20, 4), (4, 20, 21, 5), (5, 21, 22, 6), (6, 22, 23, 7), (7, 23, 24, 8), (8, 24, 25, 9), (9, 25, 26, 10), (10, 26, 27, 11), (11, 27, 28, 12), (12, 28, 29, 13), (13, 29, 30, 14), (14, 30, 31, 15), (16, 0, 15, 31), (33, 0, 1, 32), (32, 1, 2, 34), (34, 2, 3, 35), (35, 3, 4, 36), (36, 4, 5, 37), (37, 5, 6, 38), (38, 6, 7, 39), (39, 7, 8, 40), (40, 8, 9, 41), (41, 9, 10, 42), (42, 10, 11, 43), (43, 11, 12, 44), (44, 12, 13, 45), (45, 13, 14, 46), (15, 47, 46, 14), (0, 33, 47, 15)])
_uv = me_cylinder_009.uv_layers.new(name='UVTex')
_uv.uv.foreach_set('vector', [0.8375, 0.7197, 0.8374, 0.7332, 0.8598, 0.7332, 0.86, 0.7197, 0.86, 0.7197, 0.8598, 0.7332, 0.8813, 0.7332, 0.8819, 0.7197, 0.8819, 0.7197, 0.8813, 0.7332, 0.9028, 0.7332, 0.9039, 0.7197, 0.9039, 0.7197, 0.9028, 0.7332, 0.9241, 0.7332, 0.926, 0.7197, 0.926, 0.7197, 0.9241, 0.7332, 0.9442, 0.7332, 0.9476, 0.7197, 0.9476, 0.7197, 0.9442, 0.7332, 0.9631, 0.7332, 0.9704, 0.7197, 0.6161, 0.7197, 0.6236, 0.7332, 0.642, 0.7332, 0.6385, 0.7197, 0.6385, 0.7197, 0.642, 0.7332, 0.662, 0.7332, 0.6601, 0.7197, 0.6601, 0.7197, 0.662, 0.7332, 0.6831, 0.7332, 0.6819, 0.7197, 0.6819, 0.7197, 0.6831, 0.7332, 0.7044, 0.7332, 0.7035, 0.7197, 0.7035, 0.7197, 0.7044, 0.7332, 0.7255, 0.7332, 0.7252, 0.7197, 0.7252, 0.7197, 0.7255, 0.7332, 0.7472, 0.7332, 0.7471, 0.7197, 0.7471, 0.7197, 0.7472, 0.7332, 0.7692, 0.7332, 0.7695, 0.7197, 0.7695, 0.7197, 0.7692, 0.7332, 0.7918, 0.7332, 0.7922, 0.7197, 0.7922, 0.7197, 0.7918, 0.7332, 0.8147, 0.7332, 0.8149, 0.7197, 0.8374, 0.7332, 0.8375, 0.7197, 0.8149, 0.7197, 0.8147, 0.7332, 0.8413, 0.5422, 0.8375, 0.7197, 0.86, 0.7197, 0.866, 0.5422, 0.866, 0.5422, 0.86, 0.7197, 0.8819, 0.7197, 0.8907, 0.5422, 0.8907, 0.5422, 0.8819, 0.7197, 0.9039, 0.7197, 0.9153, 0.5422, 0.9153, 0.5422, 0.9039, 0.7197, 0.926, 0.7197, 0.9397, 0.5422, 0.9397, 0.5422, 0.926, 0.7197, 0.9476, 0.7197, 0.964, 0.5422, 0.964, 0.5422, 0.9476, 0.7197, 0.9704, 0.7197, 0.9881, 0.5422, 0.5976, 0.5422, 0.6161, 0.7197, 0.6385, 0.7197, 0.6215, 0.5422, 0.6215, 0.5422, 0.6385, 0.7197, 0.6601, 0.7197, 0.6457, 0.5422, 0.6457, 0.5422, 0.6601, 0.7197, 0.6819, 0.7197, 0.6699, 0.5422, 0.6699, 0.5422, 0.6819, 0.7197, 0.7035, 0.7197, 0.6941, 0.5422, 0.6941, 0.5422, 0.7035, 0.7197, 0.7252, 0.7197, 0.7185, 0.5422, 0.7185, 0.5422, 0.7252, 0.7197, 0.7471, 0.7197, 0.7428, 0.5422, 0.7428, 0.5422, 0.7471, 0.7197, 0.7695, 0.7197, 0.7672, 0.5422, 0.7672, 0.5422, 0.7695, 0.7197, 0.7922, 0.7197, 0.7919, 0.5422, 0.8149, 0.7197, 0.8166, 0.5422, 0.7919, 0.5422, 0.7922, 0.7197, 0.8375, 0.7197, 0.8413, 0.5422, 0.8166, 0.5422, 0.8149, 0.7197])
me_cylinder_009.use_remesh_preserve_volume = False
me_cylinder_009.use_remesh_preserve_attributes = False
me_cylinder_009.use_mirror_vertex_groups = False
me_cylinder_009.update()
me_cylinder_007 = bpy.data.meshes.new('Cylinder.007')
me_cylinder_007.from_pydata([(-0.4624, 0.5716, 19.47), (-0.578, 0.5716, 19.49), (-0.6935, 0.5716, 19.47), (-0.7915, 0.5716, 19.41), (-0.8569, 0.5716, 19.31), (-0.8799, 0.5716, 19.19), (-0.8569, 0.5716, 19.08), (-0.7915, 0.5716, 18.98), (-0.6935, 0.5716, 18.91), (-0.578, 0.5716, 18.89), (-0.4624, 0.5716, 18.91), (-0.3644, 0.5716, 18.98), (-0.299, 0.5716, 19.08), (-0.276, 0.5716, 19.19), (-0.3644, 0.5716, 19.41), (-0.299, 0.5716, 19.31), (-0.4855, -3.52, 19.41), (-0.578, -3.52, 19.43), (-0.6704, -3.52, 19.41), (-0.7488, -3.52, 19.36), (-0.8011, -3.52, 19.28), (-0.8195, -3.52, 19.19), (-0.8011, -3.52, 19.1), (-0.7488, -3.52, 19.02), (-0.6704, -3.52, 18.97), (-0.578, -3.52, 18.95), (-0.4855, -3.52, 18.97), (-0.4071, -3.52, 19.02), (-0.3548, -3.52, 19.1), (-0.3364, -3.52, 19.19), (-0.3548, -3.52, 19.28), (-0.4071, -3.52, 19.36), (-0.4624, -3.52, 19.47), (-0.578, -3.52, 19.49), (-0.6935, -3.52, 19.47), (-0.7915, -3.52, 19.41), (-0.8569, -3.52, 19.31), (-0.8799, -3.52, 19.19), (-0.8569, -3.52, 19.08), (-0.7915, -3.52, 18.98), (-0.6935, -3.52, 18.91), (-0.578, -3.52, 18.89), (-0.4624, -3.52, 18.91), (-0.3644, -3.52, 18.98), (-0.299, -3.52, 19.08), (-0.276, -3.52, 19.19), (-0.299, -3.52, 19.31), (-0.3644, -3.52, 19.41)], [], [(0, 32, 47, 14), (32, 0, 1, 33), (2, 34, 33, 1), (3, 35, 34, 2), (4, 36, 35, 3), (5, 37, 36, 4), (6, 38, 37, 5), (7, 39, 38, 6), (8, 40, 39, 7), (9, 41, 40, 8), (10, 42, 41, 9), (11, 43, 42, 10), (12, 44, 43, 11), (13, 45, 44, 12), (15, 46, 45, 13), (14, 47, 46, 15), (32, 16, 31, 47), (33, 17, 16, 32), (34, 18, 17, 33), (35, 19, 18, 34), (36, 20, 19, 35), (37, 21, 20, 36), (38, 22, 21, 37), (39, 23, 22, 38), (40, 24, 23, 39), (41, 25, 24, 40), (42, 26, 25, 41), (43, 27, 26, 42), (44, 28, 27, 43), (45, 29, 28, 44), (46, 30, 29, 45), (47, 31, 30, 46)])
_uv = me_cylinder_007.uv_layers.new(name='UVTex')
_uv.uv.foreach_set('vector', [0.6457, 0.5422, 0.6601, 0.7197, 0.6385, 0.7197, 0.6215, 0.5422, 0.6601, 0.7197, 0.6457, 0.5422, 0.6699, 0.5422, 0.6819, 0.7197, 0.6941, 0.5422, 0.7035, 0.7197, 0.6819, 0.7197, 0.6699, 0.5422, 0.7185, 0.5422, 0.7252, 0.7197, 0.7035, 0.7197, 0.6941, 0.5422, 0.7428, 0.5422, 0.7471, 0.7197, 0.7252, 0.7197, 0.7185, 0.5422, 0.7672, 0.5422, 0.7695, 0.7197, 0.7471, 0.7197, 0.7428, 0.5422, 0.7919, 0.5422, 0.7922, 0.7197, 0.7695, 0.7197, 0.7672, 0.5422, 0.8166, 0.5422, 0.8149, 0.7197, 0.7922, 0.7197, 0.7919, 0.5422, 0.8413, 0.5422, 0.8375, 0.7197, 0.8149, 0.7197, 0.8166, 0.5422, 0.866, 0.5422, 0.86, 0.7197, 0.8375, 0.7197, 0.8413, 0.5422, 0.8907, 0.5422, 0.8819, 0.7197, 0.86, 0.7197, 0.866, 0.5422, 0.9153, 0.5422, 0.9039, 0.7197, 0.8819, 0.7197, 0.8907, 0.5422, 0.9397, 0.5422, 0.926, 0.7197, 0.9039, 0.7197, 0.9153, 0.5422, 0.964, 0.5422, 0.9476, 0.7197, 0.926, 0.7197, 0.9397, 0.5422, 0.9881, 0.5422, 0.9704, 0.7197, 0.9476, 0.7197, 0.964, 0.5422, 0.6215, 0.5422, 0.6385, 0.7197, 0.6161, 0.7197, 0.5976, 0.5422, 0.6601, 0.7197, 0.662, 0.7332, 0.642, 0.7332, 0.6385, 0.7197, 0.6819, 0.7197, 0.6831, 0.7332, 0.662, 0.7332, 0.6601, 0.7197, 0.7035, 0.7197, 0.7044, 0.7332, 0.6831, 0.7332, 0.6819, 0.7197, 0.7252, 0.7197, 0.7255, 0.7332, 0.7044, 0.7332, 0.7035, 0.7197, 0.7471, 0.7197, 0.7472, 0.7332, 0.7255, 0.7332, 0.7252, 0.7197, 0.7695, 0.7197, 0.7692, 0.7332, 0.7472, 0.7332, 0.7471, 0.7197, 0.7922, 0.7197, 0.7918, 0.7332, 0.7692, 0.7332, 0.7695, 0.7197, 0.8149, 0.7197, 0.8147, 0.7332, 0.7918, 0.7332, 0.7922, 0.7197, 0.8375, 0.7197, 0.8374, 0.7332, 0.8147, 0.7332, 0.8149, 0.7197, 0.86, 0.7197, 0.8598, 0.7332, 0.8374, 0.7332, 0.8375, 0.7197, 0.8819, 0.7197, 0.8813, 0.7332, 0.8598, 0.7332, 0.86, 0.7197, 0.9039, 0.7197, 0.9028, 0.7332, 0.8813, 0.7332, 0.8819, 0.7197, 0.926, 0.7197, 0.9241, 0.7332, 0.9028, 0.7332, 0.9039, 0.7197, 0.9476, 0.7197, 0.9442, 0.7332, 0.9241, 0.7332, 0.926, 0.7197, 0.9704, 0.7197, 0.9631, 0.7332, 0.9442, 0.7332, 0.9476, 0.7197, 0.6385, 0.7197, 0.642, 0.7332, 0.6236, 0.7332, 0.6161, 0.7197])
me_cylinder_007.use_remesh_preserve_volume = False
me_cylinder_007.use_remesh_preserve_attributes = False
me_cylinder_007.use_mirror_vertex_groups = False
me_cylinder_007.update()
me_cylinder_006 = bpy.data.meshes.new('Cylinder.006')
me_cylinder_006.from_pydata([(-0.004391, -3.52, 20.38), (0.2048, -5.02, 20.47), (0.2221, -5.02, 20.38), (0.2048, -5.02, 20.29), (0.1558, -5.02, 20.22), (0.08228, -5.02, 20.17), (-0.004392, -5.02, 20.15), (-0.09106, -5.02, 20.17), (-0.1645, -5.02, 20.22), (-0.2136, -5.02, 20.29), (-0.2309, -5.02, 20.38), (-0.2136, -5.02, 20.47), (-0.1645, -5.02, 20.54), (-0.09106, -5.02, 20.59), (-0.004391, -5.02, 20.61), (0.08228, -5.02, 20.59), (0.1558, -5.02, 20.54), (0.08228, -3.02, 20.59), (-0.004391, -3.02, 20.61), (-0.09106, -3.02, 20.59), (-0.1645, -3.02, 20.54), (-0.2136, -3.02, 20.47), (-0.2309, -3.02, 20.38), (-0.2136, -3.02, 20.29), (-0.1645, -3.02, 20.22), (-0.09106, -3.02, 20.17), (-0.004392, -3.02, 20.15), (0.08228, -3.02, 20.17), (0.1558, -3.02, 20.22), (0.2048, -3.02, 20.29), (0.2221, -3.02, 20.38), (0.2048, -3.02, 20.47), (0.1558, -3.02, 20.54)], [], [(16, 0, 1), (1, 0, 2), (2, 0, 3), (3, 0, 4), (4, 0, 5), (5, 0, 6), (6, 0, 7), (7, 0, 8), (8, 0, 9), (9, 0, 10), (10, 0, 11), (11, 0, 12), (12, 0, 13), (13, 0, 14), (14, 0, 15), (15, 0, 16), (31, 32, 16, 1), (30, 31, 1, 2), (29, 30, 2, 3), (28, 29, 3, 4), (27, 28, 4, 5), (26, 27, 5, 6), (25, 26, 6, 7), (24, 25, 7, 8), (23, 24, 8, 9), (22, 23, 9, 10), (21, 22, 10, 11), (20, 21, 11, 12), (19, 20, 12, 13), (18, 19, 13, 14), (17, 18, 14, 15), (32, 17, 15, 16)])
_uv = me_cylinder_006.uv_layers.new(name='UVTex')
_uv.uv.foreach_set('vector', [0.9583, 0.3173, 0.9532, 0.3428, 0.9677, 0.3212, 0.9677, 0.3212, 0.9532, 0.3428, 0.9749, 0.3283, 0.9749, 0.3283, 0.9532, 0.3428, 0.9788, 0.3377, 0.9788, 0.3377, 0.9532, 0.3428, 0.9788, 0.3479, 0.9788, 0.3479, 0.9532, 0.3428, 0.9749, 0.3573, 0.9749, 0.3573, 0.9532, 0.3428, 0.9677, 0.3645, 0.9677, 0.3645, 0.9532, 0.3428, 0.9583, 0.3684, 0.9583, 0.3684, 0.9532, 0.3428, 0.9481, 0.3684, 0.9481, 0.3684, 0.9532, 0.3428, 0.9387, 0.3645, 0.9387, 0.3645, 0.9532, 0.3428, 0.9315, 0.3573, 0.9315, 0.3573, 0.9532, 0.3428, 0.9276, 0.3479, 0.9276, 0.3479, 0.9532, 0.3428, 0.9276, 0.3377, 0.9276, 0.3377, 0.9532, 0.3428, 0.9315, 0.3283, 0.9315, 0.3283, 0.9532, 0.3428, 0.9387, 0.3212, 0.9387, 0.3212, 0.9532, 0.3428, 0.9481, 0.3173, 0.9481, 0.3173, 0.9532, 0.3428, 0.9583, 0.3173, 0.9167, 0.4222, 0.9167, 0.4304, 0.9794, 0.4304, 0.9794, 0.4222, 0.9167, 0.4139, 0.9167, 0.4222, 0.9794, 0.4222, 0.9794, 0.4139, 0.9167, 0.4057, 0.9167, 0.4139, 0.9794, 0.4139, 0.9794, 0.4057, 0.9167, 0.3974, 0.9167, 0.4057, 0.9794, 0.4057, 0.9794, 0.3974, 0.9167, 0.3892, 0.9167, 0.3974, 0.9794, 0.3974, 0.9794, 0.3892, 0.9167, 0.381, 0.9167, 0.3892, 0.9794, 0.3892, 0.9794, 0.381, 0.9167, 0.5046, 0.9167, 0.5128, 0.9794, 0.5128, 0.9794, 0.5046, 0.9167, 0.4963, 0.9167, 0.5046, 0.9794, 0.5046, 0.9794, 0.4963, 0.9167, 0.4881, 0.9167, 0.4963, 0.9794, 0.4963, 0.9794, 0.4881, 0.9167, 0.4798, 0.9167, 0.4881, 0.9794, 0.4881, 0.9794, 0.4798, 0.9167, 0.4716, 0.9167, 0.4798, 0.9794, 0.4798, 0.9794, 0.4716, 0.9167, 0.4634, 0.9167, 0.4716, 0.9794, 0.4716, 0.9794, 0.4634, 0.9167, 0.4551, 0.9167, 0.4634, 0.9794, 0.4634, 0.9794, 0.4551, 0.9167, 0.4469, 0.9167, 0.4551, 0.9794, 0.4551, 0.9794, 0.4469, 0.9167, 0.4386, 0.9167, 0.4469, 0.9794, 0.4469, 0.9794, 0.4386, 0.9167, 0.4304, 0.9167, 0.4386, 0.9794, 0.4386, 0.9794, 0.4304])
me_cylinder_006.use_remesh_preserve_volume = False
me_cylinder_006.use_remesh_preserve_attributes = False
me_cylinder_006.use_mirror_vertex_groups = False
me_cylinder_006.update()
me_cylinder_003 = bpy.data.meshes.new('Cylinder.003')
me_cylinder_003.from_pydata([(-0.578, -3.52, 19.19), (-0.4855, -5.02, 19.41), (-0.578, -5.02, 19.43), (-0.6704, -5.02, 19.41), (-0.7488, -5.02, 19.36), (-0.8011, -5.02, 19.28), (-0.8195, -5.02, 19.19), (-0.8011, -5.02, 19.1), (-0.7488, -5.02, 19.02), (-0.6704, -5.02, 18.97), (-0.578, -5.02, 18.95), (-0.4855, -5.02, 18.97), (-0.4071, -5.02, 19.02), (-0.3548, -5.02, 19.1), (-0.3364, -5.02, 19.19), (-0.4071, -5.02, 19.36), (-0.3548, -5.02, 19.28), (-0.4071, -3.02, 19.36), (-0.3548, -3.02, 19.28), (-0.3364, -3.02, 19.19), (-0.3548, -3.02, 19.1), (-0.4071, -3.02, 19.02), (-0.4855, -3.02, 18.97), (-0.578, -3.02, 18.95), (-0.6704, -3.02, 18.97), (-0.7488, -3.02, 19.02), (-0.8011, -3.02, 19.1), (-0.8195, -3.02, 19.19), (-0.8011, -3.02, 19.28), (-0.7488, -3.02, 19.36), (-0.6704, -3.02, 19.41), (-0.578, -3.02, 19.43), (-0.4855, -3.02, 19.41)], [], [(1, 0, 15), (2, 0, 1), (3, 0, 2), (4, 0, 3), (5, 0, 4), (6, 0, 5), (7, 0, 6), (8, 0, 7), (9, 0, 8), (10, 0, 9), (11, 0, 10), (12, 0, 11), (13, 0, 12), (14, 0, 13), (16, 0, 14), (15, 0, 16), (17, 32, 1, 15), (32, 31, 2, 1), (31, 30, 3, 2), (30, 29, 4, 3), (29, 28, 5, 4), (28, 27, 6, 5), (27, 26, 7, 6), (26, 25, 8, 7), (25, 24, 9, 8), (24, 23, 10, 9), (23, 22, 11, 10), (22, 21, 12, 11), (21, 20, 13, 12), (20, 19, 14, 13), (19, 18, 16, 14), (18, 17, 15, 16)])
_uv = me_cylinder_003.uv_layers.new(name='UVTex')
_uv.uv.foreach_set('vector', [0.9481, 0.3684, 0.9532, 0.3428, 0.9583, 0.3684, 0.9387, 0.3645, 0.9532, 0.3428, 0.9481, 0.3684, 0.9315, 0.3573, 0.9532, 0.3428, 0.9387, 0.3645, 0.9276, 0.3479, 0.9532, 0.3428, 0.9315, 0.3573, 0.9276, 0.3377, 0.9532, 0.3428, 0.9276, 0.3479, 0.9315, 0.3283, 0.9532, 0.3428, 0.9276, 0.3377, 0.9387, 0.3212, 0.9532, 0.3428, 0.9315, 0.3283, 0.9481, 0.3173, 0.9532, 0.3428, 0.9387, 0.3212, 0.9583, 0.3173, 0.9532, 0.3428, 0.9481, 0.3173, 0.9677, 0.3212, 0.9532, 0.3428, 0.9583, 0.3173, 0.9749, 0.3283, 0.9532, 0.3428, 0.9677, 0.3212, 0.9788, 0.3377, 0.9532, 0.3428, 0.9749, 0.3283, 0.9788, 0.3479, 0.9532, 0.3428, 0.9788, 0.3377, 0.9749, 0.3573, 0.9532, 0.3428, 0.9788, 0.3479, 0.9677, 0.3645, 0.9532, 0.3428, 0.9749, 0.3573, 0.9583, 0.3684, 0.9532, 0.3428, 0.9677, 0.3645, 0.9794, 0.4304, 0.9794, 0.4386, 0.9167, 0.4386, 0.9167, 0.4304, 0.9794, 0.4386, 0.9794, 0.4469, 0.9167, 0.4469, 0.9167, 0.4386, 0.9794, 0.4469, 0.9794, 0.4551, 0.9167, 0.4551, 0.9167, 0.4469, 0.9794, 0.4551, 0.9794, 0.4634, 0.9167, 0.4634, 0.9167, 0.4551, 0.9794, 0.4634, 0.9794, 0.4716, 0.9167, 0.4716, 0.9167, 0.4634, 0.9794, 0.4716, 0.9794, 0.4798, 0.9167, 0.4798, 0.9167, 0.4716, 0.9794, 0.4798, 0.9794, 0.4881, 0.9167, 0.4881, 0.9167, 0.4798, 0.9794, 0.4881, 0.9794, 0.4963, 0.9167, 0.4963, 0.9167, 0.4881, 0.9794, 0.4963, 0.9794, 0.5046, 0.9167, 0.5046, 0.9167, 0.4963, 0.9794, 0.5046, 0.9794, 0.5128, 0.9167, 0.5128, 0.9167, 0.5046, 0.9794, 0.381, 0.9794, 0.3892, 0.9167, 0.3892, 0.9167, 0.381, 0.9794, 0.3892, 0.9794, 0.3974, 0.9167, 0.3974, 0.9167, 0.3892, 0.9794, 0.3974, 0.9794, 0.4057, 0.9167, 0.4057, 0.9167, 0.3974, 0.9794, 0.4057, 0.9794, 0.4139, 0.9167, 0.4139, 0.9167, 0.4057, 0.9794, 0.4139, 0.9794, 0.4222, 0.9167, 0.4222, 0.9167, 0.4139, 0.9794, 0.4222, 0.9794, 0.4304, 0.9167, 0.4304, 0.9167, 0.4222])
me_cylinder_003.use_remesh_preserve_volume = False
me_cylinder_003.use_remesh_preserve_attributes = False
me_cylinder_003.use_mirror_vertex_groups = False
me_cylinder_003.update()
me_cylinder_005 = bpy.data.meshes.new('Cylinder.005')
me_cylinder_005.from_pydata([(1.381, -2.486e-08, 4.192), (2.466, 1.021, 0.6738), (2.278, 0.9436, 2.026), (1.743, 0.7222, 3.172), (0.9763, 0.9763, 4.192), (1.887, 1.887, 0.6738), (1.021, 2.466, 0.6738), (0.9436, 2.278, 2.026), (0.7222, 1.743, 3.172), (-6.741e-08, 1.381, 4.192), (-8.851e-08, 1.887, 3.172), (-9.951e-08, 2.466, 2.026), (-1.213e-07, 2.669, 0.6738), (-1.021, 2.466, 0.6738), (-0.9436, 2.278, 2.026), (-0.7222, 1.743, 3.172), (-1.887, 1.887, 0.6738), (-2.466, 1.021, 0.6738), (-2.278, 0.9436, 2.026), (-1.743, 0.7222, 3.172), (-1.381, -1.524e-07, 4.192), (-1.887, -1.431e-07, 3.172), (-2.466, -1.541e-07, 2.026), (-2.669, -4.15e-08, 0.6738), (-2.466, -1.021, 0.6738), (-2.278, -0.9436, 2.026), (-1.743, -0.7222, 3.172), (-0.9763, -0.9763, 4.192), (-1.887, -1.887, 0.6738), (-1.021, -2.466, 0.6738), (-0.9436, -2.278, 2.026), (-0.7222, -1.743, 3.172), (1.168e-07, -1.887, 3.172), (1.278e-07, -2.466, 2.026), (1.013e-07, -2.669, 0.6738), (1.021, -2.466, 0.6738), (0.9436, -2.278, 2.026), (0.7222, -1.743, 3.172), (0.5284, -1.276, 4.192), (1.887, -1.887, 0.6738), (2.466, -1.021, 0.6738), (2.278, -0.9436, 2.026), (1.743, -0.7222, 3.172), (1.276, -0.5284, 4.192), (1.887, 1.609e-07, 3.172), (2.466, 1.719e-07, 2.026), (2.669, 1.581e-07, 0.6738), (2.932, -1.215, 3.663), (1.587, -0.6573, 4.951), (1.215, -1.215, 4.951), (4.885, -2.024, 0.956), (5.288, -2.19, -1.046), (4.047, -4.047, -1.046), (2.19, -5.288, -1.046), (0.6573, -1.587, 4.951), (1.215, -2.932, 3.663), (2.024, -4.885, 0.956), (-1.215, -2.932, 3.663), (-0.6573, -1.587, 4.951), (-1.215, -1.215, 4.951), (-2.024, -4.885, 0.956), (-2.19, -5.288, -1.046), (-4.047, -4.047, -1.046), (-5.288, -2.19, -1.046), (-1.587, -0.6573, 4.951), (-2.932, -1.215, 3.663), (-4.885, -2.024, 0.956), (-2.932, 1.215, 3.663), (-1.587, 0.6573, 4.951), (-1.215, 1.215, 4.951), (-4.885, 2.024, 0.956), (-5.288, 2.19, -1.046), (-4.047, 4.047, -1.046), (-2.19, 5.288, -1.046), (-0.6573, 1.587, 4.951), (-1.215, 2.932, 3.663), (-2.024, 4.885, 0.956), (1.215, 2.932, 3.663), (0.6573, 1.587, 4.951), (1.215, 1.215, 4.951), (2.024, 4.885, 0.956), (2.19, 5.288, -1.046), (4.047, 4.047, -1.046), (5.288, 2.19, -1.046), (1.587, 0.6573, 4.951), (2.932, 1.215, 3.663), (4.885, 2.024, 0.956), (2.244, -2.244, 3.663), (3.739, -3.739, 0.956), (-2.244, -2.244, 3.663), (-3.739, -3.739, 0.956), (-2.244, 2.244, 3.663), (-3.739, 3.739, 0.956), (2.244, 2.244, 3.663), (3.739, 3.739, 0.956), (0.9763, -0.9763, 4.192), (1.053e-07, -1.381, 4.192), (-0.5284, -1.276, 4.192), (-1.276, -0.5284, 4.192), (-1.276, 0.5284, 4.192), (-0.9763, 0.9763, 4.192), (-0.5284, 1.276, 4.192), (0.5284, 1.276, 4.192), (1.276, 0.5284, 4.192), (1.276, 0.5284, 7.821), (1.381, -5.31e-08, 7.821), (0.9763, 0.9763, 7.821), (0.5284, 1.276, 7.821), (-5.695e-08, 1.381, 7.821), (-0.5284, 1.276, 7.821), (-0.9763, 0.9763, 7.821), (-1.276, 0.5284, 7.821), (-1.381, -1.806e-07, 7.821), (-1.276, -0.5284, 7.821), (-0.9763, -0.9763, 7.821), (-0.5284, -1.276, 7.821), (1.158e-07, -1.381, 7.821), (0.5284, -1.276, 7.821), (0.9763, -0.9763, 7.821), (1.276, -0.5284, 7.821), (3.007, 1.245, -3.073), (5.057, 2.095, -3.385), (3.871, 3.871, -3.385), (2.095, 5.057, -3.385), (1.245, 3.007, -3.073), (-1.245, 3.007, -3.073), (-2.095, 5.057, -3.385), (-3.871, 3.871, -3.385), (-5.057, 2.095, -3.385), (-3.007, 1.245, -3.073), (-3.007, -1.245, -3.073), (-5.057, -2.095, -3.385), (-3.871, -3.871, -3.385), (-2.095, -5.057, -3.385), (-1.245, -3.007, -3.073), (1.245, -3.007, -3.073), (2.095, -5.057, -3.385), (3.871, -3.871, -3.385), (5.057, -2.095, -3.385), (3.007, -1.245, -3.073), (2.301, -2.301, -3.073), (-2.301, -2.301, -3.073), (-2.301, 2.301, -3.073), (2.301, 2.301, -3.073)], [], [(46, 1, 2, 45), (45, 2, 3, 44), (103, 0, 44, 3), (8, 10, 9, 102), (7, 11, 10, 8), (6, 12, 11, 7), (12, 13, 14, 11), (11, 14, 15, 10), (10, 15, 101, 9), (19, 21, 20, 99), (18, 22, 21, 19), (17, 23, 22, 18), (23, 24, 25, 22), (22, 25, 26, 21), (21, 26, 98, 20), (31, 32, 96, 97), (30, 33, 32, 31), (29, 34, 33, 30), (34, 35, 36, 33), (33, 36, 37, 32), (32, 37, 38, 96), (0, 43, 42, 44), (41, 45, 44, 42), (40, 46, 45, 41), (42, 43, 48, 47), (43, 95, 49, 48), (41, 42, 47, 50), (40, 41, 50, 51), (95, 38, 54, 49), (38, 37, 55, 54), (37, 36, 56, 55), (36, 35, 53, 56), (31, 97, 58, 57), (97, 27, 59, 58), (30, 31, 57, 60), (29, 30, 60, 61), (27, 98, 64, 59), (98, 26, 65, 64), (26, 25, 66, 65), (25, 24, 63, 66), (19, 99, 68, 67), (99, 100, 69, 68), (18, 19, 67, 70), (17, 18, 70, 71), (100, 101, 74, 69), (101, 15, 75, 74), (15, 14, 76, 75), (14, 13, 73, 76), (8, 102, 78, 77), (102, 4, 79, 78), (7, 8, 77, 80), (6, 7, 80, 81), (4, 103, 84, 79), (103, 3, 85, 84), (3, 2, 86, 85), (2, 1, 83, 86), (87, 47, 48, 49), (88, 50, 47, 87), (52, 51, 50, 88), (53, 52, 88, 56), (56, 88, 87, 55), (55, 87, 49, 54), (89, 57, 58, 59), (90, 60, 57, 89), (62, 61, 60, 90), (63, 62, 90, 66), (66, 90, 89, 65), (65, 89, 59, 64), (91, 67, 68, 69), (92, 70, 67, 91), (72, 71, 70, 92), (73, 72, 92, 76), (76, 92, 91, 75), (75, 91, 69, 74), (93, 77, 78, 79), (94, 80, 77, 93), (82, 81, 80, 94), (83, 82, 94, 86), (86, 94, 93, 85), (85, 93, 79, 84), (0, 103, 104, 105), (103, 4, 106, 104), (4, 102, 107, 106), (102, 9, 108, 107), (9, 101, 109, 108), (101, 100, 110, 109), (100, 99, 111, 110), (99, 20, 112, 111), (20, 98, 113, 112), (98, 27, 114, 113), (27, 97, 115, 114), (97, 96, 116, 115), (96, 38, 117, 116), (38, 95, 118, 117), (95, 43, 119, 118), (43, 0, 105, 119), (12, 13, 5, 6), (13, 16, 1, 5), (16, 17, 46, 1), (17, 23, 40, 46), (23, 24, 39, 40), (24, 28, 35, 39), (28, 29, 34, 35), (83, 1, 120, 121), (82, 83, 121, 122), (81, 82, 122, 123), (6, 81, 123, 124), (73, 13, 125, 126), (72, 73, 126, 127), (71, 72, 127, 128), (17, 71, 128, 129), (63, 24, 130, 131), (62, 63, 131, 132), (61, 62, 132, 133), (29, 61, 133, 134), (53, 35, 135, 136), (52, 53, 136, 137), (51, 52, 137, 138), (40, 51, 138, 139), (39, 40, 139, 140), (35, 39, 140, 135), (28, 29, 134, 141), (24, 28, 141, 130), (16, 17, 129, 142), (13, 16, 142, 125), (5, 6, 124, 143), (1, 5, 143, 120), (120, 143, 122, 121), (143, 124, 123, 122), (125, 142, 127, 126), (142, 129, 128, 127), (130, 141, 132, 131), (141, 134, 133, 132), (135, 140, 137, 136), (140, 139, 138, 137)])
_uv = me_cylinder_005.uv_layers.new(name='UVTex')
_uv.uv.foreach_set('vector', [0.7773, 0.5189, 0.7156, 0.5123, 0.7216, 0.4778, 0.7776, 0.4849, 0.7776, 0.4849, 0.7216, 0.4778, 0.7347, 0.4353, 0.7775, 0.4423, 0.7541, 0.3841, 0.7775, 0.3883, 0.7775, 0.4423, 0.7347, 0.4353, 0.7347, 0.4353, 0.7775, 0.4423, 0.7775, 0.3883, 0.7541, 0.3841, 0.7216, 0.4778, 0.7776, 0.4849, 0.7775, 0.4423, 0.7347, 0.4353, 0.7156, 0.5123, 0.7773, 0.5189, 0.7776, 0.4849, 0.7216, 0.4778, 0.7773, 0.5189, 0.8397, 0.5125, 0.8335, 0.4782, 0.7776, 0.4849, 0.7776, 0.4849, 0.8335, 0.4782, 0.8204, 0.4356, 0.7775, 0.4423, 0.7775, 0.4423, 0.8204, 0.4356, 0.8009, 0.3841, 0.7775, 0.3883, 0.8204, 0.4356, 0.7775, 0.4423, 0.7775, 0.3883, 0.8009, 0.3841, 0.8335, 0.4782, 0.7776, 0.4849, 0.7775, 0.4423, 0.8204, 0.4356, 0.8397, 0.5125, 0.7773, 0.5189, 0.7776, 0.4849, 0.8335, 0.4782, 0.7773, 0.5189, 0.7156, 0.5123, 0.7216, 0.4778, 0.7776, 0.4849, 0.7776, 0.4849, 0.7216, 0.4778, 0.7347, 0.4353, 0.7775, 0.4423, 0.7775, 0.4423, 0.7347, 0.4353, 0.7541, 0.3841, 0.7775, 0.3883, 0.8204, 0.4356, 0.7775, 0.4423, 0.7775, 0.3883, 0.8009, 0.3841, 0.8335, 0.4782, 0.7776, 0.4849, 0.7775, 0.4423, 0.8204, 0.4356, 0.8397, 0.5125, 0.7773, 0.5189, 0.7776, 0.4849, 0.8335, 0.4782, 0.7773, 0.5189, 0.7156, 0.5123, 0.7216, 0.4778, 0.7776, 0.4849, 0.7776, 0.4849, 0.7216, 0.4778, 0.7347, 0.4353, 0.7775, 0.4423, 0.7775, 0.4423, 0.7347, 0.4353, 0.7541, 0.3841, 0.7775, 0.3883, 0.7775, 0.3883, 0.8009, 0.3841, 0.8204, 0.4356, 0.7775, 0.4423, 0.8335, 0.4782, 0.7776, 0.4849, 0.7775, 0.4423, 0.8204, 0.4356, 0.8397, 0.5125, 0.7773, 0.5189, 0.7776, 0.4849, 0.8335, 0.4782, 0.7687, 0.3216, 0.7542, 0.3452, 0.7708, 0.3426, 0.7922, 0.3079, 0.6809, 0.5156, 0.6559, 0.5113, 0.6559, 0.4746, 0.6935, 0.4816, 0.7736, 0.2999, 0.7687, 0.3216, 0.7922, 0.3079, 0.7994, 0.2759, 0.7681, 0.2833, 0.7736, 0.2999, 0.7994, 0.2759, 0.7914, 0.2515, 0.6559, 0.5113, 0.6297, 0.5159, 0.6182, 0.4821, 0.6559, 0.4746, 0.7542, 0.3452, 0.7687, 0.3216, 0.7922, 0.3079, 0.7708, 0.3426, 0.7687, 0.3216, 0.7736, 0.2999, 0.7994, 0.2759, 0.7922, 0.3079, 0.7736, 0.2999, 0.7681, 0.2833, 0.7914, 0.2515, 0.7994, 0.2759, 0.7687, 0.3216, 0.7542, 0.3452, 0.7708, 0.3426, 0.7922, 0.3079, 0.6809, 0.5156, 0.6559, 0.5113, 0.6559, 0.4746, 0.6935, 0.4816, 0.7736, 0.2999, 0.7687, 0.3216, 0.7922, 0.3079, 0.7994, 0.2759, 0.7681, 0.2833, 0.7736, 0.2999, 0.7994, 0.2759, 0.7914, 0.2515, 0.6559, 0.5113, 0.6297, 0.5159, 0.6182, 0.4821, 0.6559, 0.4746, 0.7542, 0.3452, 0.7687, 0.3216, 0.7922, 0.3079, 0.7708, 0.3426, 0.7687, 0.3216, 0.7736, 0.2999, 0.7994, 0.2759, 0.7922, 0.3079, 0.7736, 0.2999, 0.7681, 0.2833, 0.7914, 0.2515, 0.7994, 0.2759, 0.7687, 0.3216, 0.7542, 0.3452, 0.7708, 0.3426, 0.7922, 0.3079, 0.6809, 0.5156, 0.6559, 0.5113, 0.6559, 0.4746, 0.6935, 0.4816, 0.7736, 0.2999, 0.7687, 0.3216, 0.7922, 0.3079, 0.7994, 0.2759, 0.7681, 0.2833, 0.7736, 0.2999, 0.7994, 0.2759, 0.7914, 0.2515, 0.6559, 0.5113, 0.6297, 0.5159, 0.6182, 0.4821, 0.6559, 0.4746, 0.7542, 0.3452, 0.7687, 0.3216, 0.7922, 0.3079, 0.7708, 0.3426, 0.7687, 0.3216, 0.7736, 0.2999, 0.7994, 0.2759, 0.7922, 0.3079, 0.7736, 0.2999, 0.7681, 0.2833, 0.7914, 0.2515, 0.7994, 0.2759, 0.7687, 0.3216, 0.7542, 0.3452, 0.7708, 0.3426, 0.7922, 0.3079, 0.6809, 0.5156, 0.6559, 0.5113, 0.6559, 0.4746, 0.6935, 0.4816, 0.7736, 0.2999, 0.7687, 0.3216, 0.7922, 0.3079, 0.7994, 0.2759, 0.7681, 0.2833, 0.7736, 0.2999, 0.7994, 0.2759, 0.7914, 0.2515, 0.6559, 0.5113, 0.6297, 0.5159, 0.6182, 0.4821, 0.6559, 0.4746, 0.7542, 0.3452, 0.7687, 0.3216, 0.7922, 0.3079, 0.7708, 0.3426, 0.7687, 0.3216, 0.7736, 0.2999, 0.7994, 0.2759, 0.7922, 0.3079, 0.7736, 0.2999, 0.7681, 0.2833, 0.7914, 0.2515, 0.7994, 0.2759, 0.6543, 0.3885, 0.7234, 0.3986, 0.6935, 0.4816, 0.6559, 0.4746, 0.6541, 0.3201, 0.7431, 0.3298, 0.7234, 0.3986, 0.6543, 0.3885, 0.6534, 0.2665, 0.753, 0.2737, 0.7431, 0.3298, 0.6541, 0.3201, 0.5552, 0.2774, 0.6534, 0.2665, 0.6541, 0.3201, 0.5652, 0.3322, 0.5652, 0.3322, 0.6541, 0.3201, 0.6543, 0.3885, 0.5867, 0.3992, 0.5867, 0.3992, 0.6543, 0.3885, 0.6559, 0.4746, 0.6182, 0.4821, 0.6543, 0.3885, 0.7234, 0.3986, 0.6935, 0.4816, 0.6559, 0.4746, 0.6541, 0.3201, 0.7431, 0.3298, 0.7234, 0.3986, 0.6543, 0.3885, 0.6534, 0.2665, 0.753, 0.2737, 0.7431, 0.3298, 0.6541, 0.3201, 0.5552, 0.2774, 0.6534, 0.2665, 0.6541, 0.3201, 0.5652, 0.3322, 0.5652, 0.3322, 0.6541, 0.3201, 0.6543, 0.3885, 0.5867, 0.3992, 0.5867, 0.3992, 0.6543, 0.3885, 0.6559, 0.4746, 0.6182, 0.4821, 0.6543, 0.3885, 0.7234, 0.3986, 0.6935, 0.4816, 0.6559, 0.4746, 0.6541, 0.3201, 0.7431, 0.3298, 0.7234, 0.3986, 0.6543, 0.3885, 0.6534, 0.2665, 0.753, 0.2737, 0.7431, 0.3298, 0.6541, 0.3201, 0.5552, 0.2774, 0.6534, 0.2665, 0.6541, 0.3201, 0.5652, 0.3322, 0.5652, 0.3322, 0.6541, 0.3201, 0.6543, 0.3885, 0.5867, 0.3992, 0.5867, 0.3992, 0.6543, 0.3885, 0.6559, 0.4746, 0.6182, 0.4821, 0.6543, 0.3885, 0.7234, 0.3986, 0.6935, 0.4816, 0.6559, 0.4746, 0.6541, 0.3201, 0.7431, 0.3298, 0.7234, 0.3986, 0.6543, 0.3885, 0.6534, 0.2665, 0.753, 0.2737, 0.7431, 0.3298, 0.6541, 0.3201, 0.5552, 0.2774, 0.6534, 0.2665, 0.6541, 0.3201, 0.5652, 0.3322, 0.5652, 0.3322, 0.6541, 0.3201, 0.6543, 0.3885, 0.5867, 0.3992, 0.5867, 0.3992, 0.6543, 0.3885, 0.6559, 0.4746, 0.6182, 0.4821, 0.01193, 0.02966, 0.04964, 0.02966, 0.07979, 0.2911, 0.04255, 0.2911, 0.04964, 0.02966, 0.08707, 0.02966, 0.1142, 0.2911, 0.07979, 0.2911, 0.08707, 0.02966, 0.1242, 0.02966, 0.1471, 0.2911, 0.1142, 0.2911, 0.1242, 0.02966, 0.1612, 0.02966, 0.1787, 0.2911, 0.1471, 0.2911, 0.1612, 0.02966, 0.1979, 0.02966, 0.2094, 0.2911, 0.1787, 0.2911, 0.1979, 0.02966, 0.2344, 0.02966, 0.2395, 0.2911, 0.2094, 0.2911, 0.2344, 0.02966, 0.2707, 0.02966, 0.2691, 0.2911, 0.2395, 0.2911, 0.2707, 0.02966, 0.3068, 0.02966, 0.2983, 0.2911, 0.2691, 0.2911, 0.3068, 0.02966, 0.3428, 0.02966, 0.3272, 0.2911, 0.2983, 0.2911, 0.3428, 0.02966, 0.3786, 0.02966, 0.3561, 0.2911, 0.3272, 0.2911, 0.3786, 0.02966, 0.4143, 0.02966, 0.3849, 0.2911, 0.3561, 0.2911, 0.4143, 0.02966, 0.4499, 0.02966, 0.4141, 0.2911, 0.3849, 0.2911, 0.4499, 0.02966, 0.4855, 0.02966, 0.4439, 0.2911, 0.4141, 0.2911, 0.4855, 0.02966, 0.5213, 0.02966, 0.4747, 0.2911, 0.4439, 0.2911, 0.5213, 0.02966, 0.5572, 0.02966, 0.5073, 0.2911, 0.4747, 0.2911, 0.5572, 0.02966, 0.5927, 0.02966, 0.5423, 0.2911, 0.5073, 0.2911, 0.06834, 0.9653, 0.06336, 0.9703, 0.07104, 0.9517, 0.07104, 0.9588, 0.06336, 0.9703, 0.05686, 0.973, 0.06834, 0.9452, 0.07104, 0.9517, 0.05686, 0.973, 0.04981, 0.973, 0.06336, 0.9403, 0.06834, 0.9452, 0.04981, 0.973, 0.04331, 0.9703, 0.05686, 0.9376, 0.06336, 0.9403, 0.04331, 0.9703, 0.03833, 0.9653, 0.04981, 0.9376, 0.05686, 0.9376, 0.03833, 0.9653, 0.03563, 0.9588, 0.04331, 0.9403, 0.04981, 0.9376, 0.03563, 0.9588, 0.03563, 0.9517, 0.03833, 0.9452, 0.04331, 0.9403, 0.06648, 0.9352, 0.05377, 0.9327, 0.05377, 0.9165, 0.07248, 0.9201, 0.06648, 0.9352, 0.05377, 0.9327, 0.05377, 0.9165, 0.07248, 0.9201, 0.05377, 0.9327, 0.04107, 0.9352, 0.03506, 0.9201, 0.05377, 0.9165, 0.05377, 0.9327, 0.04107, 0.9352, 0.03506, 0.9201, 0.05377, 0.9165, 0.06648, 0.9352, 0.05377, 0.9327, 0.05377, 0.9165, 0.07248, 0.9201, 0.06648, 0.9352, 0.05377, 0.9327, 0.05377, 0.9165, 0.07248, 0.9201, 0.05377, 0.9327, 0.04107, 0.9352, 0.03506, 0.9201, 0.05377, 0.9165, 0.05377, 0.9327, 0.04107, 0.9352, 0.03506, 0.9201, 0.05377, 0.9165, 0.06648, 0.9352, 0.05377, 0.9327, 0.05377, 0.9165, 0.07248, 0.9201, 0.06648, 0.9352, 0.05377, 0.9327, 0.05377, 0.9165, 0.07248, 0.9201, 0.05377, 0.9327, 0.04107, 0.9352, 0.03506, 0.9201, 0.05377, 0.9165, 0.05377, 0.9327, 0.04107, 0.9352, 0.03506, 0.9201, 0.05377, 0.9165, 0.06648, 0.9352, 0.05377, 0.9327, 0.05377, 0.9165, 0.07248, 0.9201, 0.06648, 0.9352, 0.05377, 0.9327, 0.05377, 0.9165, 0.07248, 0.9201, 0.05377, 0.9327, 0.04107, 0.9352, 0.03506, 0.9201, 0.05377, 0.9165, 0.05377, 0.9327, 0.04107, 0.9352, 0.03506, 0.9201, 0.05377, 0.9165, 0.05377, 0.9327, 0.04107, 0.9352, 0.03506, 0.9201, 0.05377, 0.9165, 0.06648, 0.9352, 0.05377, 0.9327, 0.05377, 0.9165, 0.07248, 0.9201, 0.05377, 0.9327, 0.04107, 0.9352, 0.03506, 0.9201, 0.05377, 0.9165, 0.06648, 0.9352, 0.05377, 0.9327, 0.05377, 0.9165, 0.07248, 0.9201, 0.05377, 0.9327, 0.04107, 0.9352, 0.03506, 0.9201, 0.05377, 0.9165, 0.06648, 0.9352, 0.05377, 0.9327, 0.05377, 0.9165, 0.07248, 0.9201, 0.05377, 0.9327, 0.04107, 0.9352, 0.03506, 0.9201, 0.05377, 0.9165, 0.06648, 0.9352, 0.05377, 0.9327, 0.05377, 0.9165, 0.07248, 0.9201, 0.06648, 0.9352, 0.05377, 0.9327, 0.05377, 0.9165, 0.07248, 0.9201, 0.05377, 0.9327, 0.04107, 0.9352, 0.03506, 0.9201, 0.05377, 0.9165, 0.06648, 0.9352, 0.05377, 0.9327, 0.05377, 0.9165, 0.07248, 0.9201, 0.05377, 0.9327, 0.04107, 0.9352, 0.03506, 0.9201, 0.05377, 0.9165, 0.06648, 0.9352, 0.05377, 0.9327, 0.05377, 0.9165, 0.07248, 0.9201, 0.05377, 0.9327, 0.04107, 0.9352, 0.03506, 0.9201, 0.05377, 0.9165, 0.06648, 0.9352, 0.05377, 0.9327, 0.05377, 0.9165, 0.07248, 0.9201, 0.05377, 0.9327, 0.04107, 0.9352, 0.03506, 0.9201, 0.05377, 0.9165])
me_cylinder_005.use_remesh_preserve_volume = False
me_cylinder_005.use_remesh_preserve_attributes = False
me_cylinder_005.use_mirror_vertex_groups = False
me_cylinder_005.update()

# ---- objects
ob_cylinder_008 = bpy.data.objects.new('Cylinder.008', me_cylinder_017)
ob_cylinder_007 = bpy.data.objects.new('Cylinder.007', me_cylinder_016)
ob_cylinder_006 = bpy.data.objects.new('Cylinder.006', me_cylinder_015)
ob_cylinder_005 = bpy.data.objects.new('Cylinder.005', me_cylinder_014)
ob_cylinder_004 = bpy.data.objects.new('Cylinder.004', me_cylinder_013)
ob_cylinder_003 = bpy.data.objects.new('Cylinder.003', me_cylinder_009)
ob_cylinder_002 = bpy.data.objects.new('Cylinder.002', me_cylinder_007)
ob_cylinder_001 = bpy.data.objects.new('Cylinder.001', me_cylinder_006)
ob_cylinder = bpy.data.objects.new('Cylinder', me_cylinder_003)
ob_cylinder_009 = bpy.data.objects.new('Cylinder.009', me_cylinder_005)
ob_lamp_002 = bpy.data.objects.new('Lamp.002', light_lamp_001)
ob_camera_001 = bpy.data.objects.new('Camera.001', cam_camera_001)
ob_lamp = bpy.data.objects.new('Lamp', light_spot)

# ---- transforms, parenting, visibility, modifiers, constraints
ob_cylinder_008.location = (0.0, 0.0, 0.5739)
ob_cylinder_008.lock_rotations_4d = False
ob_cylinder_008.empty_display_type = 'ARROWS'
ob_cylinder_008.color = (0.0, 0.0, 0.0, 1.0)
ob_cylinder_008.lineart.crease_threshold = 0.0
ob_cylinder_007.location = (0.0, 0.0, 0.5739)
ob_cylinder_007.lock_rotations_4d = False
ob_cylinder_007.empty_display_type = 'ARROWS'
ob_cylinder_007.color = (0.0, 0.0, 0.0, 1.0)
ob_cylinder_007.lineart.crease_threshold = 0.0
ob_cylinder_006.location = (0.0, 0.0, 0.5739)
ob_cylinder_006.lock_rotations_4d = False
ob_cylinder_006.empty_display_type = 'ARROWS'
ob_cylinder_006.color = (0.0, 0.0, 0.0, 1.0)
ob_cylinder_006.lineart.crease_threshold = 0.0
_m = ob_cylinder_006.modifiers.new('Mirror', 'MIRROR')
_m.use_mirror_vertex_groups = False
_m.merge_threshold = 0.2
ob_cylinder_005.location = (0.0, 0.0, 0.5739)
ob_cylinder_005.lock_rotations_4d = False
ob_cylinder_005.empty_display_type = 'ARROWS'
ob_cylinder_005.color = (0.0, 0.0, 0.0, 1.0)
ob_cylinder_005.lineart.crease_threshold = 0.0
ob_cylinder_004.location = (0.0, 0.0, 0.5739)
ob_cylinder_004.lock_rotations_4d = False
ob_cylinder_004.empty_display_type = 'ARROWS'
ob_cylinder_004.color = (0.0, 0.0, 0.0, 1.0)
ob_cylinder_004.lineart.crease_threshold = 0.0
ob_cylinder_003.location = (0.0, 0.0, 0.5739)
ob_cylinder_003.lock_rotations_4d = False
ob_cylinder_003.empty_display_type = 'ARROWS'
ob_cylinder_003.color = (0.0, 0.0, 0.0, 1.0)
ob_cylinder_003.lineart.crease_threshold = 0.0
ob_cylinder_002.location = (0.0, 0.0, 0.5739)
ob_cylinder_002.lock_rotations_4d = False
ob_cylinder_002.empty_display_type = 'ARROWS'
ob_cylinder_002.color = (0.0, 0.0, 0.0, 1.0)
ob_cylinder_002.lineart.crease_threshold = 0.0
_m = ob_cylinder_002.modifiers.new('Mirror', 'MIRROR')
_m.use_mirror_vertex_groups = False
_m.merge_threshold = 0.2
ob_cylinder_001.location = (0.0, 0.0, 0.5739)
ob_cylinder_001.lock_rotations_4d = False
ob_cylinder_001.empty_display_type = 'ARROWS'
ob_cylinder_001.color = (0.0, 0.0, 0.0, 1.0)
ob_cylinder_001.lineart.crease_threshold = 0.0
ob_cylinder.location = (0.0, 0.0, 0.5739)
ob_cylinder.lock_rotations_4d = False
ob_cylinder.empty_display_type = 'ARROWS'
ob_cylinder.color = (0.0, 0.0, 0.0, 1.0)
ob_cylinder.lineart.crease_threshold = 0.0
_m = ob_cylinder.modifiers.new('Mirror', 'MIRROR')
_m.use_mirror_vertex_groups = False
_m.merge_threshold = 0.2
ob_cylinder_009.location = (0.0, 0.0, 0.5739)
ob_cylinder_009.lock_rotations_4d = False
ob_cylinder_009.empty_display_type = 'ARROWS'
ob_cylinder_009.color = (0.0, 0.0, 0.0, 1.0)
ob_cylinder_009.lineart.crease_threshold = 0.0
ob_lamp_002.location = (-51.31, -43.43, 0.7274)
ob_lamp_002.rotation_euler = (0.331, 0.3654, -0.983)
ob_lamp_002.lock_rotations_4d = False
ob_lamp_002.empty_display_type = 'ARROWS'
ob_lamp_002.color = (0.0, 0.0, 0.0, 1.0)
ob_lamp_002.lineart.crease_threshold = 0.0
ob_camera_001.location = (-12.97, -25.89, 28.16)
ob_camera_001.rotation_euler = (1.053, -0.1173, -0.4635)
ob_camera_001.lock_rotations_4d = False
ob_camera_001.empty_display_type = 'ARROWS'
ob_camera_001.color = (0.0, 0.0, 0.0, 1.0)
ob_camera_001.lineart.crease_threshold = 0.0
ob_lamp.location = (4.076, 1.005, 6.478)
ob_lamp.rotation_euler = (0.6503, 0.05522, 1.866)
ob_lamp.lock_rotations_4d = False
ob_lamp.empty_display_type = 'ARROWS'
ob_lamp.color = (0.0, 0.0, 0.0, 0.0)
ob_lamp.lineart.crease_threshold = 0.0

# ---- collection membership
col_collection_1.objects.link(ob_cylinder_008)
col_collection_1.objects.link(ob_cylinder_007)
col_collection_1.objects.link(ob_cylinder_006)
col_collection_1.objects.link(ob_cylinder_005)
col_collection_1.objects.link(ob_cylinder_004)
col_collection_1.objects.link(ob_cylinder_003)
col_collection_1.objects.link(ob_cylinder_002)
col_collection_1.objects.link(ob_cylinder_001)
col_collection_1.objects.link(ob_cylinder)
col_collection_1.objects.link(ob_cylinder_009)
col_collection_1.objects.link(ob_lamp_002)
col_collection_1.objects.link(ob_camera_001)
col_collection_1.objects.link(ob_lamp)

# ---- scene / render settings (as saved in the file)
scene.camera = ob_camera_001
scene.frame_start = 1; scene.frame_end = 250; scene.frame_set(1)
scene.render.engine = 'BLENDER_EEVEE_NEXT'
scene.render.image_settings.file_format = 'JPEG'
scene.render.image_settings.color_mode = 'RGB'
scene.render.image_settings.compression = 90
scene.render.resolution_x = 800
scene.render.resolution_y = 600
scene.render.pixel_aspect_x = 100.0
scene.render.pixel_aspect_y = 100.0
scene.render.fps = 25
scene.render.dither_intensity = 0.0
scene.render.use_compositing = False
scene.render.use_sequencer = False
scene.render.bake_margin = 2
scene.render.bake_bias = 0.0
scene.render.use_stamp_time = False
scene.render.use_stamp_date = False
scene.render.use_stamp_frame = False
scene.render.use_stamp_camera = False
scene.render.use_stamp_scene = False
scene.render.use_stamp_filename = False
scene.render.use_stamp_render_time = False
scene.render.stamp_font_size = 0
scene.cycles.use_denoising = False
scene.cycles.samples = 10
scene.cycles.sampling_pattern = 'TABULATED_SOBOL'
scene.cycles.light_sampling_threshold = 0.0
scene.cycles.use_adaptive_sampling = False
scene.cycles.use_light_tree = False
scene.cycles.blur_glossy = 0.0
scene.cycles.volume_bounces = 1
scene.cycles.pixel_filter_type = 'GAUSSIAN'
scene.cycles.sample_clamp_indirect = 0.0
scene.view_settings.view_transform = 'Raw'
bpy.context.view_layer.update()
